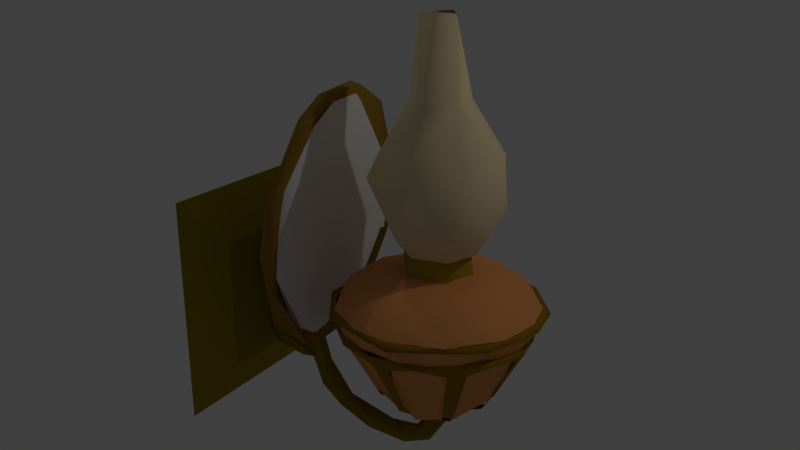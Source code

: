 # Source: Lamp.blend  (saved by Blender 2.78.0; exported with 4.5.12 LTS)
import bpy
from mathutils import Matrix  # noqa: F401  (used for matrix-valued properties, if any)

bpy.ops.wm.read_factory_settings(use_empty=True)
scene = bpy.context.scene
scene.name = 'Scene'

# ---- collections
col_collection_1 = bpy.data.collections.new('Collection 1'); scene.collection.children.link(col_collection_1)
col_collection_2 = bpy.data.collections.new('Collection 2'); scene.collection.children.link(col_collection_2)

# ---- materials (node trees are filled in below, after node groups)
mat_lmapglass = bpy.data.materials.new('LmapGlass')
mat_lmapglass.alpha_threshold = 0.0
mat_lmapglass.use_transparent_shadow = False
mat_lmapglass.diffuse_color = (0.8, 0.6484, 0.3793, 1.0)
mat_lmapglass.roughness = 0.5
mat_mirror = bpy.data.materials.new('Mirror')
mat_mirror.alpha_threshold = 0.0
mat_mirror.use_transparent_shadow = False
mat_mirror.roughness = 0.5
mat_brasshandle = bpy.data.materials.new('BrassHandle')
mat_brasshandle.alpha_threshold = 0.0
mat_brasshandle.use_transparent_shadow = False
mat_brasshandle.diffuse_color = (0.2668, 0.18, 0.003584, 1.0)
mat_brasshandle.specular_color = (0.5925, 0.3616, 0.01082)
mat_brasshandle.roughness = 0.5
mat_brassbase = bpy.data.materials.new('BrassBase')
mat_brassbase.alpha_threshold = 0.0
mat_brassbase.use_transparent_shadow = False
mat_brassbase.diffuse_color = (0.3185, 0.2417, 0.009867, 1.0)
mat_brassbase.specular_color = (0.9021, 1.0, 0.3468)
mat_brassbase.roughness = 0.5
mat_metalrim = bpy.data.materials.new('MetalRim')
mat_metalrim.alpha_threshold = 0.0
mat_metalrim.use_transparent_shadow = False
mat_metalrim.diffuse_color = (0.3032, 0.1703, 0.02322, 1.0)
mat_metalrim.specular_color = (1.0, 0.71, 0.3877)
mat_metalrim.roughness = 0.5
mat_lampbrass = bpy.data.materials.new('LampBrass')
mat_lampbrass.alpha_threshold = 0.0
mat_lampbrass.use_transparent_shadow = False
mat_lampbrass.diffuse_color = (0.3185, 0.1757, 0.005769, 1.0)
mat_lampbrass.specular_color = (0.5382, 0.163, 0.0191)
mat_lampbrass.roughness = 0.5
mat_glassbase = bpy.data.materials.new('GlassBase')
mat_glassbase.alpha_threshold = 0.0
mat_glassbase.use_transparent_shadow = False
mat_glassbase.diffuse_color = (0.8, 0.3332, 0.1068, 1.0)
mat_glassbase.specular_color = (1.0, 0.7613, 0.1106)
mat_glassbase.roughness = 0.5
mat_brasslampbase = bpy.data.materials.new('BrassLampBase')
mat_brasslampbase.alpha_threshold = 0.0
mat_brasslampbase.use_transparent_shadow = False
mat_brasslampbase.diffuse_color = (0.3757, 0.2789, 0.01577, 1.0)
mat_brasslampbase.specular_color = (1.0, 0.05466, 0.02798)
mat_brasslampbase.roughness = 0.5

# ---- material node trees

# ---- world
world_world = bpy.data.worlds.new('World'); scene.world = world_world
world_world.color = (0.05088, 0.05088, 0.05088)
world_world.use_sun_shadow = False
world_world.sun_shadow_jitter_overblur = 0.0
world_world.cycles.sampling_method = 'MANUAL'

# ---- cameras
cam_camera = bpy.data.cameras.new('Camera')
cam_camera.clip_end = 100.0
cam_camera.lens = 35.0
cam_camera.sensor_width = 32.0
cam_camera.sensor_height = 18.0
cam_camera.ortho_scale = 7.314
cam_camera.dof.focus_distance = 0.0
cam_camera.dof.aperture_fstop = 128.0

# ---- lights
light_lamp_001 = bpy.data.lights.new('Lamp.001', 'POINT')
light_lamp_001.transmission_factor = 0.0
light_lamp_001.cutoff_distance = 30.0
light_lamp_001.energy = 100.0
light_lamp_001.shadow_buffer_clip_start = 1.001
light_lamp_001.shadow_soft_size = 0.1
light_lamp_001.shadow_maximum_resolution = 0.006
light_lamp_001.use_absolute_resolution = True
light_lamp = bpy.data.lights.new('Lamp', 'POINT')
light_lamp.transmission_factor = 0.0
light_lamp.cutoff_distance = 30.0
light_lamp.energy = 100.0
light_lamp.shadow_buffer_clip_start = 1.001
light_lamp.shadow_soft_size = 0.1
light_lamp.shadow_maximum_resolution = 0.006
light_lamp.use_absolute_resolution = True

# ---- meshes
me_circle_005 = bpy.data.meshes.new('Circle.005')
me_circle_005.from_pydata([(-3.308, -1.662, 0.6816), (-3.493, -2.128, -1.741), (-3.133, 2.56, 0.06162), (-3.531, 1.958, -2.494), (-3.549, -1.987, -2.511), (-3.49, 1.222, -3.139), (-2.861, 0.4391, 3.311), (-3.085, -1.952, 2.28), (-3.254, -2.604, 0.4049), (-3.598, -0.8491, -3.553), (-2.995, 2.143, 1.777), (-2.888, -0.5651, 3.249), (-3.315, -2.579, 0.7973), (-3.306, 2.529, -1.292), (-3.624, -1.171, -3.507), (-3.092, -2.172, 1.623), (-3.751, -0.394, -3.76), (-3.306, 2.667, -0.04099), (-2.979, 1.522, 2.74), (-3.159, 2.42, 1.375), (-3.704, 0.883, -3.442), (-3.421, -2.617, -1.172), (-0.6679, 1.552, 0.1886), (1.523, 0.9404, 0.6193), (0.623, 1.714, 0.7191), (-0.3337, -1.64, 0.1623), (0.8856, -1.659, 0.8159), (-1.729, 0.4952, 0.3892), (-1.463, 0.963, 1.972), (-0.2243, 1.8, 1.923), (1.316, 1.123, 2.049), (-0.7903, -0.2519, 3.442), (-0.1559, -0.8332, 3.405), (0.1491, 0.7424, 3.82), (-0.5161, 0.608, 3.615), (0.7232, -0.4594, 3.465), (0.6825, 0.422, 3.516), (0.4621, 0.9757, -0.5369), (-0.5595, 0.8746, -0.4963), (-1.113, -0.1518, -0.5551), (0.6955, -0.776, -0.5212), (1.057, 0.1136, -0.5069), (1.322, -1.238, 1.889), (1.816, -0.02795, 1.814), (-1.757, -0.2466, 1.901), (-1.477, -1.206, 1.539), (-0.3071, -1.805, 1.818), (0.02204, 0.5558, 5.659), (0.5331, -0.2786, 5.657), (-0.2366, -1.024, -0.4805), (1.623, -0.409, 0.2043), (-0.5515, -0.1998, 5.657), (-5.798, 0.2241, -2.817), (-5.659, -0.2478, -1.52), (-5.948, -0.3612, -2.879), (-5.895, -0.3445, -1.905), (-5.915, -0.3056, -1.232), (-5.685, 0.05256, -0.9793), (-5.917, 0.2279, -1.613), (-5.931, 0.182, -1.146), (-6.021, 0.1799, -4.464), (-5.594, -0.1203, -4.299), (-5.984, -0.2949, -4.46), (-5.905, 0.2207, -4.106), (-5.653, 0.1315, -4.064), (-5.903, -0.3651, -4.076), (-5.976, 0.2406, -3.501), (-5.679, -0.03751, -4.602), (-5.919, -0.2733, -4.608), (-5.859, 0.1263, -0.9613), (-5.846, -0.2542, -0.9696), (-5.953, 0.1787, -4.593), (-4.924, -0.1336, -1.686), (-5.258, 0.0549, -2.097), (-5.844, 0.1538, -1.892), (-5.989, -0.2581, -2.31), (-6.079, 0.07824, -2.727), (-5.885, 0.2414, -2.418), (-5.894, -0.2888, -3.575), (-5.856, 0.191, -3.866), (-5.517, 0.1746, -3.908), (-5.793, -0.1869, -3.005), (-5.253, -0.1867, -4.135), (-5.38, -0.2496, -4.501), (-4.723, 0.04684, -4.924), (-4.048, 0.1661, -4.812), (-4.593, 0.2039, -4.515), (-4.563, -0.08104, -4.403), (-5.478, -0.3139, -1.856), (-4.282, -0.3337, -2.262), (-5.307, 0.1878, -1.672), (-4.222, 0.08039, -1.991), (-4.09, 0.2072, -4.343), (-4.325, 0.1751, -2.458), (-4.064, -0.3181, -4.634), (-0.6845, 0.1249, -6.121), (-0.1819, 0.1276, -5.527), (-0.4744, 0.2485, -6.363), (0.2202, 0.1711, -5.792), (-0.9672, -0.2896, -6.276), (-0.2113, 0.002834, -6.442), (-1.039, 0.09067, -6.664), (-0.9155, -0.2287, -6.614), (-0.2917, -0.3211, -6.281), (-2.079, -0.3096, -6.455), (-2.215, -0.2287, -6.085), (-1.656, 0.2556, -6.42), (-3.225, -0.09908, -6.161), (-3.664, -0.3324, -5.393), (-3.162, -0.2084, -5.577), (-2.908, 0.06335, -5.754), (-3.892, 0.09912, -5.464), (-3.814, -0.1709, -5.581), (-3.823, -0.1183, -3.628), (-3.645, -0.1478, -4.861), (-4.055, 0.2591, -4.549), (-4.374, 0.1006, -3.552), (-4.189, -0.333, -4.015), (-4.197, 0.1811, -1.441), (-3.908, 0.04826, 0.5929), (-2.045, 0.001611, -6.64), (0.1537, -0.2941, -5.782), (-3.68, 0.1279, -4.827), (-4.328, -0.1081, -4.436), (-3.605, 0.07412, 1.234), (-1.444, 0.04386, -6.151), (-0.3694, -0.2776, -5.95), (-3.151, 0.259, -5.867), (-4.35, -0.1659, -2.446), (-3.721, -0.2785, 0.1435), (-3.702, -0.144, 1.244), (-3.518, -0.08632, 1.222), (0.1887, 0.06373, -4.785), (0.1701, -0.06813, -4.778), (-6.623, -2.847, 0.4635), (-6.623, -2.847, -6.189), (-6.623, 2.741, 0.4635), (-6.623, 2.741, -6.189), (-5.844, -1.687, -0.9177), (-5.844, -1.687, -4.808), (-5.844, 1.581, -0.9177), (-5.844, 1.581, -4.808), (-3.311, -1.852, 1.763), (-3.09, 2.709, 0.5232), (-3.608, -2.346, -1.772), (-2.874, -0.7325, 3.546), (-3.434, -2.884, 0.9697), (-3.27, -1.62, 2.927), (-2.892, 1.789, 2.889), (-3.429, 1.375, -3.311), (-3.296, 2.749, -1.354), (-2.819, 0.6239, 3.539), (-3.595, -1.048, -3.902), (-3.777, -2.367, -2.688), (-3.897, -0.5771, -4.081), (-3.427, 2.903, -0.09108), (-3.686, 2.066, -2.837), (-3.581, 0.2525, -3.854), (-4.063, -0.9802, -2.518), (-3.831, 1.987, -1.454), (-3.718, -2.893, -0.5312), (-3.275, -0.6902, 3.434), (-3.174, 0.6495, 3.604), (-3.175, 2.646, 1.523), (-3.782, 1.033, -3.751), (-3.129, -2.72, 1.003), (-3.383, -2.858, -1.415), (-2.999, -2.007, 2.652), (-2.567, -0.01927, -2.928), (2.86, 1.027, -2.112), (-2.847, 0.9909, -2.094), (-1.976, -2.31, -2.094), (-2.947, -0.8041, -2.094), (2.396, -1.909, -2.107), (1.853, 2.398, -2.081), (-0.2524, 3.09, -2.104), (0.2892, -3.137, -2.094), (3.045, -0.305, -2.08), (-1.976, 2.261, -2.079), (-2.756, 0.2915, -2.609), (2.421, -1.648, -2.606), (-1.407, -2.503, -2.618), (-2.164, -1.752, -2.608), (-2.252, 1.439, -2.638), (2.782, -0.2835, -2.604), (0.8511, -2.778, -2.606), (-1.682, 2.087, -2.599), (1.862, 2.268, -2.602), (0.9133, -1.363, -4.635), (-1.608, -0.01535, -4.635), (1.553, -0.323, -4.712), (-1.099, 1.094, -4.712), (1.073, -1.073, -4.766), (-1.233, -0.8455, -4.766), (0.01111, 1.555, -4.712), (2.161, 1.415, -2.93), (0.3147, 2.75, -2.605), (-2.296, 1.528, -2.004), (-2.296, 1.528, -2.184), (0.2865, 2.762, -2.184), (0.2865, 2.762, -2.004), (1.783, -2.172, -2.004), (1.783, -2.172, -2.184), (-2.657, 0.7952, -2.004), (-2.657, 0.7952, -2.184), (2.322, -1.558, -2.004), (2.322, -1.558, -2.184), (-2.764, -0.2883, -2.004), (-2.764, -0.2883, -2.184), (2.683, -0.8248, -2.004), (2.683, -0.8248, -2.184), (-2.448, -1.33, -2.004), (-2.448, -1.33, -2.184), (2.79, 0.2587, -2.004), (2.79, 0.2587, -2.184), (-1.951, -1.979, -2.004), (-1.951, -1.979, -2.184), (2.474, 1.301, -2.004), (2.474, 1.301, -2.184), (-1.302, -2.476, -2.004), (-1.302, -2.476, -2.184), (-0.797, 2.655, -2.004), (-0.797, 2.655, -2.184), (1.783, 2.142, -2.004), (1.783, 2.142, -2.184), (-0.2605, -2.792, -2.004), (-0.2605, -2.792, -2.184), (-1.757, 2.142, -2.004), (-1.757, 2.142, -2.184), (1.076, 2.551, -2.004), (1.076, 2.551, -2.184), (0.823, -2.685, -2.004), (0.823, -2.685, -2.184), (-2.668, -0.3337, -2.63), (-2.363, -1.285, -2.53), (-1.696, -2.097, -2.53), (-0.4262, -2.759, -2.561), (0.7951, 2.563, -2.53), (0.7951, -2.593, -2.53), (-2.135, -1.445, -2.934), (-1.207, -2.298, -2.583), (-0.7051, 2.469, -2.601), (-1.815, 1.807, -2.929), (-2.27, 1.205, -2.583), (-2.518, 0.4924, -2.934), (-2.464, -0.7662, -2.583), (2.49, 0.7366, -2.583), (1.233, 2.268, -2.583), (0.7644, -2.492, -2.583), (1.443, -2.163, -2.93), (1.722, -2.097, -2.53), (2.243, -1.505, -2.531), (1.844, -1.839, -2.91), (2.591, -0.7969, -2.53), (2.296, -1.235, -2.583), (2.695, 0.3014, -2.63), (2.594, -0.01095, -2.933), (2.389, 1.255, -2.53), (1.722, 2.068, -2.53), (-0.2511, 2.666, -2.53), (-2.565, 0.7673, -2.53), (-1.808, -1.842, -2.928), (-0.4946, -2.544, -2.928), (2.542, -0.5224, -2.928), (-0.2952, -1.554, -4.712), (0.3587, -0.436, -5.23), (0.5553, -0.06821, -5.23), (0.008547, 2.565, -2.928), (0.06643, 0.5275, -5.23), (-1.417, 2.133, -2.931), (-0.8538, 1.284, -4.683), (-0.3327, 0.4064, -5.23), (-0.9519, 0.1882, -5.274), (-0.5574, 0.03067, -5.25), (-0.4082, -0.3605, -5.23), (0.01686, -2.596, -2.933), (0.01359, -1.576, -4.683), (-0.0404, -0.5571, -5.23), (1.837, 1.817, -2.91), (0.8389, 0.524, -5.274), (1.159, 1.132, -4.635), (0.4485, 0.3564, -5.25), (0.5202, 2.516, -2.934), (0.3181, 1.516, -4.683), (-1.133, -1.162, -4.635), (1.574, -0.01422, -4.683), (2.567, -1.232, -2.005), (-2.789, -0.4415, -2.005), (2.82, -0.03296, -2.006), (-2.089, -1.909, -2.005), (-0.9724, -2.646, -2.005), (1.693, 2.269, -2.005), (0.1094, -2.822, -2.005), (0.1602, 2.811, -2.005), (1.48, -2.441, -2.005), (-0.4899, 2.695, -1.813), (-1.54, 1.888, -1.479), (1.239, -2.309, -1.642), (-2.339, -0.7212, -1.479), (1.806, 1.586, -1.43), (-0.1229, -2.415, -1.43), (0.3003, 2.303, -1.401), (-2.18, 0.6829, -1.402), (1.772, -1.499, -1.402), (2.413, -0.1507, -1.43), (-1.471, -1.774, -1.402), (2.544, 0.4879, -2.705), (-0.9726, 2.381, -2.711), (0.8779, -0.8732, -5.034), (-2.482, -0.01539, -2.934), (-0.455, 0.6685, -5.237), (-1.372, 2.06, -2.934), (2.46, -0.4918, -2.938), (-1.117, -0.2197, -1.09), (1.174, -0.1291, -1.082), (-0.1013, -1.175, -1.089), (-0.1952, 1.165, -1.08), (0.09355, 2.8, -2.182), (2.674, -0.5442, -2.552), (1.947, -2.062, -2.182), (-1.979, 1.977, -2.183), (1.578, 2.328, -2.183), (-1.025, 2.492, -2.552), (-1.552, -2.357, -2.183), (2.79, 0.4554, -2.182), (-2.383, -1.0, -2.711), (2.409, 0.9708, -2.711), (-0.9845, -2.406, -2.711), (1.008, 2.375, -2.71), (0.9986, -2.411, -2.711), (-2.378, 0.9826, -2.711), (2.404, -1.012, -2.711), (0.815, 1.644, -3.819), (1.163, 0.7584, -4.838), (-1.336, 0.2483, -4.849), (1.407, -2.082, -2.939), (0.004149, 2.484, -2.933), (-0.4946, 0.05987, -5.376), (-0.4744, -2.461, -2.934), (-1.172, -0.01332, -5.076), (-0.8141, -0.8303, -5.088), (2.088, 1.371, -2.934), (1.295, 1.224, -4.354), (-2.062, -1.4, -2.934), (0.5068, 2.433, -2.933), (0.4078, -0.05406, -5.35), (0.1442, 0.798, -5.233), (-1.747, -1.788, -2.933), (1.783, -1.776, -2.933), (0.2114, -0.3557, -5.276), (0.08182, 0.6838, -1.064), (-0.1908, 0.657, -1.064), (-0.4323, 0.5278, -1.064), (-0.6061, 0.3161, -1.064), (-0.6944, -0.0148, -1.065), (-0.6061, -0.3457, -1.064), (-0.4323, -0.5574, -1.064), (-0.1908, -0.6866, -1.064), (0.08182, -0.7134, -1.064), (0.3439, -0.6339, -1.064), (0.5557, -0.4601, -1.064), (0.6848, -0.2186, -1.064), (0.7069, 0.1232, -1.065), (0.5557, 0.4305, -1.064), (0.3439, 0.6043, -1.064), (-2.585, 1.068, -2.004), (-2.657, 0.7951, -2.184), (-2.802, -0.09533, -2.182), (2.598, -1.127, -2.184), (-2.448, -1.33, -2.184), (2.615, 1.056, -2.004), (2.474, 1.3, -2.184), (-0.7969, 2.655, -2.184), (-0.4572, -2.791, -2.182), (-1.691, 2.245, -2.005), (0.823, -2.685, -2.184), (-2.576, -0.846, -2.547), (-2.21, -1.56, -2.548), (-1.694, -2.095, -2.528), (-0.768, -2.59, -2.528), (0.3231, -2.716, -2.547), (0.7975, 2.571, -2.536), (1.094, -2.497, -2.548), (-2.665, 0.2489, -2.528), (-1.421, -2.16, -2.705), (0.5157, -2.546, -2.705), (0.1154, 0.3657, -5.276), (-0.4898, 2.516, -2.705), (-1.757, 1.747, -2.933), (-0.1853, 0.3261, -5.276), (-2.132, 1.419, -2.705), (-2.434, 0.4606, -2.939), (-0.3683, 0.08601, -5.276), (-2.518, -0.5175, -2.705), (-0.3279, -0.2131, -5.276), (0.01909, -2.512, -2.933), (-0.08779, -0.3961, -5.276), (2.508, -0.01207, -2.934), (1.773, 1.758, -2.933), (0.3537, 0.1838, -5.276), (1.447, 2.13, -2.705), (1.72, -2.095, -2.528), (2.386, -1.283, -2.528), (2.158, -1.449, -2.705), (2.691, 0.2489, -2.528), (2.39, 1.306, -2.547), (1.72, 2.065, -2.528), (-0.2507, 2.663, -2.528), (-1.694, 2.065, -2.528), (-2.406, 1.228, -2.547), (1.649, -1.651, -3.398), (1.298, -1.938, -3.398), (2.326, -0.01479, -3.398), (2.282, -0.4661, -3.398), (-0.4383, -2.284, -3.398), (-1.623, -1.651, -3.398), (1.274, -1.276, -4.362), (1.768, -0.05293, -4.406), (1.746, -0.3513, -4.387), (-0.3345, -1.764, -4.362), (1.004, -1.497, -4.362), (0.7805, -1.154, -4.849), (-0.2494, -1.365, -4.846), (0.551, -0.06643, -5.354), (0.2823, -0.3557, -5.406), (0.03171, 1.349, -4.854), (0.06896, 0.5324, -5.351), (0.01337, 1.768, -4.362), (0.01301, 2.299, -3.398), (-1.272, 1.909, -3.398), (-0.9991, 1.457, -4.351), (-0.7447, 1.119, -4.86), (-1.623, 1.621, -3.398), (-1.23, 1.239, -4.387), (-0.3192, 0.392, -5.36), (-2.256, 0.4365, -3.398), (-1.736, 0.3327, -4.362), (-2.3, -0.0148, -3.398), (-1.77, -0.01444, -4.362), (-1.127, -0.7823, -4.849), (-0.3987, -0.3209, -5.376), (0.01302, -2.328, -3.398), (0.0122, -1.202, -5.075), (-0.0622, -0.5228, -5.377), (0.9923, 0.9276, -4.873), (0.3558, 0.2559, -5.405), (0.4643, 2.254, -3.398), (0.3378, 1.741, -4.351), (0.2791, 1.323, -4.86), (-1.91, -1.3, -3.398), (1.649, 1.621, -3.398), (1.936, 1.27, -3.398), (-1.248, -1.275, -4.362), (-1.469, -1.006, -4.362), (1.496, 0.9762, -4.362), (0.01266, -1.798, -4.362), (0.987, 0.1318, -1.118), (-0.5598, 0.7305, -0.5302), (-0.6092, 0.7824, -1.118), (-0.9481, -0.04368, -1.118), (-0.9275, 0.1316, -0.4759), (0.9055, 0.1221, -0.5038), (-0.6635, -0.6998, -0.505), (0.5654, 0.7112, -0.4997), (-0.4188, 0.7505, -0.2984), (0.04082, 0.9087, -0.5314), (-0.781, -0.3919, -0.2737), (0.787, 0.3303, -0.3117), (-0.5458, -0.6798, -0.2859), (0.05078, -0.8592, -0.3014), (0.3954, -0.7639, -0.2915), (-0.8299, 0.2077, -0.3123), (0.7914, -0.3282, -0.2999), (-0.4304, -0.8401, -0.1322), (0.2966, 0.7933, -0.2882), (-0.9476, -0.04903, -0.07397), (-0.1909, 0.9109, -0.0465), (0.0149, -0.9485, -0.02687), (0.8518, -0.4528, -0.03417), (-0.7615, 0.579, -0.06536), (0.9047, 0.2498, -0.01828), (0.3689, -0.7731, 0.2073), (-0.8337, -0.3356, 0.1501), (0.4625, 0.7477, 0.1666), (-0.3718, 0.7795, 0.1881), (0.3149, 0.01083, 0.5962), (-0.2618, -0.3162, 0.5245), (-0.1674, 0.3459, 0.528), (0.007897, 0.2408, 0.6651), (0.1257, -0.2345, 0.6605), (-0.3986, -0.002984, 0.5361), (-0.2087, -0.194, 0.7219), (-0.2161, 0.1547, 0.7298), (0.2501, 0.06058, 0.7494), (0.599, -0.7509, -1.118), (0.009908, -0.936, -0.5193), (0.5293, -0.7658, -0.525), (-0.7916, 0.2453, 0.2138), (-0.4258, -0.804, 0.1509), (0.8522, -0.1068, 0.191), (0.08094, 0.2637, 0.8495), (-0.2519, 0.1595, 0.8376), (-0.2931, -0.09076, 0.837), (-0.1488, -0.2722, 0.8371), (0.1111, -0.2868, 0.8361), (0.2953, -0.04846, 0.8343), (0.4088, 0.8413, -1.118), (-0.4833, -0.8619, -1.118)], [], [(0, 15, 8), (2, 17, 19), (5, 16, 20), (5, 1, 9), (21, 14, 4), (9, 14, 16), (21, 8, 12), (13, 17, 2), (14, 21, 4), (10, 19, 18), (16, 5, 9), (11, 7, 15), (5, 20, 3), (38, 39, 27), (50, 40, 41), (23, 41, 37), (22, 38, 27), (24, 37, 22), (26, 25, 40), (50, 26, 40), (24, 30, 23), (27, 44, 28), (42, 50, 43), (28, 44, 34), (44, 45, 31), (30, 36, 43), (32, 46, 35), (29, 28, 34), (36, 29, 34), (35, 48, 32), (31, 51, 34), (32, 51, 31), (48, 36, 47), (32, 48, 51), (47, 34, 51), (22, 37, 38), (49, 40, 25), (39, 49, 25), (50, 41, 23), (39, 25, 45), (37, 24, 23), (50, 23, 43), (46, 25, 26), (27, 39, 45), (23, 30, 43), (46, 45, 25), (24, 22, 29), (29, 22, 28), (24, 29, 30), (28, 22, 27), (42, 26, 50), (44, 27, 45), (26, 42, 46), (42, 43, 35), (44, 31, 34), (43, 36, 35), (45, 32, 31), (46, 32, 45), (29, 36, 30), (42, 35, 46), (34, 33, 36), (36, 48, 35), (47, 33, 34), (47, 36, 33), (52, 64, 63), (52, 58, 57), (53, 57, 70), (55, 53, 56), (61, 68, 67), (63, 71, 60), (61, 67, 64), (62, 68, 65), (66, 52, 63), (64, 52, 57), (61, 64, 57), (61, 57, 53), (53, 65, 61), (54, 53, 55), (57, 59, 69), (56, 53, 70), (59, 57, 58), (61, 65, 68), (64, 67, 71), (71, 63, 64), (67, 68, 71), (88, 89, 72), (90, 91, 93), (73, 90, 93), (73, 89, 88), (88, 90, 74), (88, 72, 90), (77, 74, 73), (88, 75, 81), (79, 77, 80), (81, 78, 82), (79, 86, 84), (82, 86, 80), (85, 86, 92), (87, 92, 86), (87, 94, 92), (72, 89, 91), (72, 91, 90), (73, 93, 89), (73, 74, 90), (73, 88, 77), (88, 74, 75), (75, 76, 78), (76, 75, 74), (74, 77, 76), (81, 77, 88), (78, 79, 83), (79, 78, 76), (79, 76, 77), (80, 77, 81), (81, 82, 80), (81, 75, 78), (84, 83, 79), (80, 86, 79), (86, 82, 87), (82, 78, 83), (82, 83, 94), (84, 94, 83), (85, 94, 84), (85, 84, 86), (87, 82, 94), (126, 99, 103), (103, 121, 126), (96, 95, 126), (97, 95, 96), (98, 100, 97), (99, 104, 103), (99, 126, 125), (125, 105, 99), (125, 126, 95), (95, 106, 125), (106, 95, 97), (102, 120, 101), (101, 100, 102), (100, 103, 102), (104, 120, 102), (103, 104, 102), (109, 104, 105), (105, 125, 110), (110, 125, 127), (120, 127, 106), (107, 120, 104), (108, 104, 109), (127, 111, 115), (111, 123, 115), (111, 107, 112), (117, 108, 113), (122, 115, 113), (123, 128, 116), (117, 128, 123), (129, 113, 131), (113, 115, 131), (115, 118, 124), (118, 116, 128), (117, 130, 128), (131, 115, 124), (118, 119, 124), (119, 128, 130), (97, 96, 98), (98, 121, 100), (103, 100, 121), (99, 105, 104), (97, 100, 101), (110, 109, 105), (127, 125, 106), (120, 107, 127), (108, 107, 104), (114, 108, 109), (114, 109, 110), (122, 114, 110), (127, 122, 110), (115, 122, 127), (111, 127, 107), (108, 112, 107), (113, 108, 114), (114, 122, 113), (116, 118, 115), (115, 123, 116), (129, 117, 113), (117, 129, 130), (119, 118, 128), (130, 131, 124), (96, 132, 98), (143, 151, 142), (142, 165, 144), (144, 157, 142), (157, 150, 142), (150, 143, 142), (166, 160, 153), (165, 142, 145), (145, 161, 147), (145, 162, 161), (145, 151, 162), (149, 150, 157), (164, 149, 157), (149, 156, 150), (163, 148, 143), (166, 153, 152), (164, 157, 154), (156, 149, 164), (152, 157, 144), (150, 156, 155), (148, 163, 162), (160, 161, 158), (146, 161, 160), (161, 162, 158), (162, 159, 158), (162, 163, 159), (148, 151, 143), (166, 146, 160), (151, 145, 142), (146, 165, 167), (146, 147, 161), (147, 167, 145), (148, 162, 151), (165, 146, 166), (167, 165, 145), (154, 153, 158), (165, 166, 144), (154, 157, 152), (164, 154, 158), (144, 166, 152), (150, 155, 143), (156, 164, 159), (163, 155, 159), (155, 163, 143), (155, 156, 159), (159, 164, 158), (147, 146, 167), (153, 154, 152), (160, 158, 153), (218, 224, 169), (219, 171, 176), (202, 206, 173), (233, 260, 179), (244, 183, 243), (201, 173, 205), (204, 208, 172), (245, 233, 168), (202, 173, 176), (258, 257, 187), (216, 220, 171), (201, 176, 173), (203, 170, 172), (217, 169, 174), (215, 171, 219), (211, 171, 215), (254, 180, 252), (213, 169, 217), (227, 178, 197), (232, 202, 176), (214, 218, 169), (228, 198, 178), (197, 170, 203), (230, 175, 174), (209, 177, 213), (231, 176, 201), (228, 178, 175), (212, 216, 171), (250, 238, 185), (262, 181, 240), (242, 243, 183), (210, 214, 177), (224, 230, 174), (222, 228, 175), (247, 187, 278), (198, 170, 178), (224, 174, 169), (220, 176, 171), (259, 237, 196), (236, 235, 181), (225, 176, 231), (187, 255, 278), (221, 175, 178), (210, 177, 173), (238, 236, 185), (204, 172, 170), (209, 173, 177), (252, 180, 185), (235, 234, 182), (197, 178, 170), (213, 177, 169), (229, 174, 175), (282, 187, 247), (255, 253, 184), (211, 172, 171), (198, 204, 170), (240, 181, 261), (212, 171, 172), (223, 174, 229), (221, 178, 227), (260, 183, 179), (244, 179, 183), (250, 185, 180), (275, 185, 236), (168, 233, 179), (246, 255, 256), (253, 251, 180), (267, 241, 196), (256, 255, 184), (239, 182, 233), (249, 185, 248), (195, 278, 255), (253, 180, 184), (262, 236, 181), (234, 233, 182), (257, 255, 187), (282, 196, 187), (259, 196, 241), (242, 183, 186), (249, 252, 185), (269, 186, 241), (276, 264, 277), (194, 282, 283), (235, 182, 181), (261, 181, 182), (248, 185, 275), (263, 184, 180), (189, 272, 273), (237, 187, 196), (280, 279, 281), (251, 250, 180), (189, 244, 272), (239, 233, 245), (195, 255, 246), (207, 172, 211), (229, 175, 200), (280, 195, 279), (206, 210, 173), (269, 191, 242), (244, 189, 168), (249, 188, 252), (285, 190, 266), (191, 270, 271), (263, 190, 256), (252, 188, 192), (239, 284, 261), (195, 280, 278), (284, 239, 193), (256, 190, 285), (274, 284, 193), (191, 269, 270), (282, 194, 267), (275, 264, 276), (192, 188, 265), (194, 283, 268), (208, 212, 172), (214, 169, 177), (226, 232, 176), (230, 199, 175), (217, 174, 223), (263, 180, 254), (205, 173, 209), (220, 226, 176), (200, 175, 221), (203, 172, 207), (219, 176, 225), (199, 222, 175), (237, 258, 187), (262, 264, 275), (269, 242, 186), (282, 267, 196), (263, 256, 184), (239, 261, 182), (262, 275, 236), (244, 168, 179), (287, 298, 302), (298, 287, 289), (286, 304, 303), (370, 299, 304), (290, 300, 305), (296, 295, 374), (301, 291, 293), (291, 301, 299), (293, 295, 301), (294, 297, 300), (303, 294, 286), (308, 423, 418), (371, 405, 321), (314, 315, 303), (316, 302, 313), (372, 322, 320), (321, 381, 317), (375, 382, 319), (320, 409, 366), (313, 305, 315), (367, 376, 369), (368, 318, 324), (363, 362, 314), (362, 361, 314), (314, 299, 316), (369, 377, 323), (312, 418, 413), (315, 314, 359), (316, 313, 353), (359, 358, 315), (313, 315, 356), (314, 316, 363), (348, 312, 403), (424, 345, 308), (342, 398, 450), (415, 452, 347), (389, 426, 386), (307, 387, 336), (411, 421, 420), (386, 445, 399), (447, 344, 332), (330, 390, 391), (291, 299, 370), (435, 334, 436), (287, 302, 365), (342, 332, 398), (399, 423, 345), (386, 426, 346), (409, 320, 408), (442, 443, 396), (310, 389, 434), (422, 347, 340), (392, 434, 389), (397, 417, 333), (391, 390, 388), (433, 434, 334), (417, 423, 333), (308, 348, 410), (410, 416, 308), (442, 395, 441), (343, 439, 449), (290, 305, 289), (430, 310, 431), (391, 334, 435), (294, 300, 292), (451, 333, 454), (292, 300, 290), (341, 333, 451), (354, 353, 313), (351, 350, 316), (445, 386, 444), (340, 347, 452), (338, 422, 414), (364, 363, 316), (365, 296, 374), (360, 359, 314), (358, 357, 315), (380, 382, 375), (381, 321, 406), (319, 382, 401), (361, 360, 314), (311, 430, 429), (293, 374, 295), (402, 319, 401), (437, 438, 339), (350, 364, 316), (324, 405, 371), (376, 377, 369), (376, 367, 383), (409, 367, 366), (317, 322, 372), (324, 318, 404), (441, 455, 442), (318, 368, 402), (368, 319, 402), (367, 409, 383), (395, 335, 385), (295, 296, 301), (380, 373, 379), (407, 317, 381), (320, 322, 408), (321, 405, 406), (379, 323, 378), (373, 323, 379), (405, 324, 404), (323, 377, 378), (335, 421, 411), (357, 356, 315), (340, 440, 394), (370, 304, 288), (447, 346, 448), (433, 388, 432), (412, 417, 397), (425, 336, 427), (322, 317, 407), (288, 304, 286), (349, 442, 396), (345, 424, 349), (356, 355, 313), (394, 339, 392), (414, 422, 419), (373, 380, 375), (396, 340, 394), (449, 439, 453), (355, 354, 313), (353, 352, 316), (352, 351, 316), (344, 447, 446), (339, 309, 437), (328, 332, 344), (339, 337, 392), (427, 336, 428), (302, 298, 313), (303, 304, 314), (298, 305, 313), (289, 305, 298), (304, 299, 314), (301, 296, 316), (299, 301, 316), (296, 302, 316), (365, 302, 296), (294, 303, 297), (442, 421, 335), (397, 326, 306), (347, 327, 384), (335, 329, 385), (433, 391, 388), (312, 331, 403), (445, 423, 399), (308, 312, 348), (309, 325, 393), (433, 334, 391), (308, 418, 312), (442, 335, 395), (425, 430, 311), (342, 447, 332), (447, 342, 346), (423, 308, 345), (430, 425, 426), (339, 439, 343), (305, 300, 315), (6, 0, 13), (2, 10, 6, 13), (1, 8, 21), (14, 9, 1, 21), (1, 5, 13, 0), (15, 7, 12, 8), (3, 13, 5), (106, 97, 101, 120), (10, 2, 19), (6, 10, 18), (15, 0, 11), (11, 0, 6), (8, 1, 0), (53, 54, 65), (57, 69, 70), (117, 123, 112, 108), (123, 111, 112), (133, 132, 96, 126), (130, 129, 131), (119, 130, 124), (126, 121, 133), (132, 133, 121, 98), (135, 134, 136, 137), (140, 138, 139, 141), (139, 135, 137, 141), (140, 136, 134, 138), (141, 137, 136, 140), (139, 138, 134, 135), (297, 303, 315, 300), (309, 339, 343, 325), (444, 386, 346, 342), (445, 333, 423), (434, 392, 337, 334), (336, 425, 311, 307), (339, 394, 440, 439), (340, 396, 443, 422), (347, 422, 338, 327), (426, 389, 310, 430), (397, 333, 341, 326), (332, 328, 400, 398), (442, 349, 424, 421), (463, 456, 506), (495, 462, 507), (496, 495, 494), (457, 458, 460), (472, 494, 456), (456, 461, 472), (472, 461, 467), (461, 463, 467), (495, 496, 469), (464, 476, 474), (476, 464, 479), (477, 469, 470), (479, 464, 471), (475, 471, 466), (484, 479, 497), (483, 476, 484), (498, 466, 473), (498, 482, 466), (483, 480, 467), (499, 481, 478), (497, 482, 490), (480, 483, 499), (481, 489, 498), (490, 486, 491), (485, 488, 493), (502, 501, 492, 491), (487, 490, 492), (490, 491, 492), (500, 493, 488), (503, 491, 504), (493, 505, 489), (456, 463, 461), (458, 465, 506), (458, 457, 465), (506, 465, 463), (494, 495, 507), (459, 460, 458), (494, 472, 496), (462, 459, 507), (459, 462, 460), (472, 470, 496), (466, 471, 460), (462, 466, 460), (468, 466, 462), (464, 474, 465), (495, 468, 462), (457, 464, 465), (474, 467, 463), (469, 468, 495), (465, 474, 463), (457, 460, 464), (470, 469, 496), (471, 464, 460), (473, 468, 469), (473, 469, 477), (479, 471, 475), (478, 470, 472), (478, 472, 467), (478, 467, 480), (466, 468, 473), (474, 483, 467), (479, 484, 476), (477, 470, 481), (474, 476, 483), (481, 470, 478), (475, 497, 479), (475, 482, 497), (466, 482, 475), (478, 480, 499), (498, 473, 477), (486, 482, 498), (481, 498, 477), (499, 485, 481), (486, 490, 482), (483, 485, 499), (489, 486, 498), (488, 485, 483), (487, 484, 497), (490, 487, 497), (487, 488, 484), (484, 488, 483), (485, 489, 481), (489, 491, 486), (487, 492, 488), (485, 493, 489), (500, 488, 492), (491, 489, 504), (492, 501, 500), (489, 505, 504), (491, 503, 502), (493, 500, 505)])
me_circle_005.polygons.foreach_set('use_smooth', [1, 1, 1, 1, 1, 1, 1, 1, 1, 1, 1, 1, 1, 1, 1, 1, 1, 1, 1, 1, 1, 1, 1, 1, 1, 1, 1, 1, 1, 1, 1, 1, 1, 1, 1, 1, 1, 1, 1, 1, 1, 1, 1, 1, 1, 1, 1, 1, 1, 1, 1, 1, 1, 1, 1, 1, 1, 1, 1, 1, 1, 1, 1, 1, 1, 1, 1, 1, 1, 1, 1, 1, 1, 1, 1, 1, 1, 1, 1, 1, 1, 1, 1, 1, 1, 1, 1, 1, 1, 1, 1, 1, 1, 1, 1, 1, 1, 1, 1, 1, 1, 1, 1, 1, 1, 1, 1, 1, 1, 1, 1, 1, 1, 1, 1, 1, 1, 1, 1, 1, 1, 1, 1, 1, 1, 1, 1, 1, 1, 1, 1, 1, 1, 1, 1, 1, 1, 1, 1, 1, 1, 1, 1, 1, 1, 1, 1, 1, 1, 1, 1, 1, 1, 1, 1, 1, 1, 1, 1, 1, 1, 1, 1, 1, 1, 1, 1, 1, 1, 1, 1, 1, 1, 1, 1, 1, 1, 1, 1, 1, 1, 1, 1, 1, 1, 1, 1, 1, 1, 1, 1, 1, 1, 1, 1, 1, 1, 1, 1, 1, 1, 1, 1, 1, 1, 1, 1, 1, 1, 1, 1, 1, 1, 1, 1, 1, 1, 1, 1, 1, 1, 1, 1, 1, 1, 1, 1, 1, 1, 1, 1, 1, 1, 1, 1, 1, 1, 1, 1, 1, 1, 1, 1, 1, 1, 1, 1, 1, 1, 1, 1, 1, 1, 1, 1, 1, 1, 1, 1, 1, 1, 1, 1, 1, 1, 1, 1, 1, 1, 1, 1, 1, 1, 1, 1, 1, 1, 1, 1, 1, 1, 1, 1, 1, 1, 1, 1, 1, 1, 1, 1, 1, 1, 1, 1, 1, 1, 1, 1, 1, 1, 1, 1, 1, 1, 1, 1, 1, 1, 1, 1, 1, 1, 1, 1, 1, 1, 1, 1, 1, 1, 1, 1, 1, 1, 1, 1, 1, 1, 1, 1, 1, 1, 1, 1, 1, 1, 1, 1, 1, 1, 1, 1, 1, 1, 1, 1, 1, 1, 1, 1, 1, 1, 1, 1, 1, 1, 1, 1, 1, 1, 1, 1, 1, 1, 1, 1, 1, 1, 1, 1, 1, 1, 1, 1, 1, 1, 1, 1, 1, 1, 1, 1, 1, 1, 1, 1, 1, 1, 1, 1, 1, 1, 1, 1, 1, 1, 1, 1, 1, 1, 1, 1, 1, 1, 1, 1, 1, 1, 1, 1, 1, 1, 1, 1, 1, 1, 1, 1, 1, 1, 1, 1, 1, 1, 1, 1, 1, 1, 1, 1, 1, 1, 1, 1, 1, 1, 1, 1, 1, 1, 1, 1, 1, 1, 1, 1, 1, 1, 1, 1, 1, 1, 1, 1, 1, 1, 1, 1, 1, 1, 1, 1, 1, 1, 1, 1, 1, 1, 1, 1, 1, 1, 1, 1, 1, 1, 1, 1, 1, 1, 1, 1, 1, 1, 1, 1, 1, 1, 1, 1, 1, 1, 1, 1, 1, 1, 1, 1, 1, 1, 1, 1, 1, 1, 1, 1, 1, 1, 1, 1, 1, 1, 1, 1, 1, 1, 1, 1, 1, 1, 1, 1, 1, 1, 1, 1, 1, 1, 1, 1, 1, 1, 1, 1, 1, 1, 1, 1, 1, 1, 1, 1, 1, 1, 1, 1, 1, 1, 1, 1, 1, 1, 0, 0, 0, 0, 0, 0, 1, 1, 1, 1, 1, 1, 1, 1, 1, 1, 1, 1, 1, 1, 1, 1, 1, 1, 1, 1, 1, 1, 1, 1, 1, 1, 1, 1, 1, 1, 1, 1, 1, 1, 1, 1, 1, 1, 1, 1, 1, 1, 1, 1, 1, 1, 1, 1, 1, 1, 1, 1, 1, 1, 1, 1, 1, 1, 1, 1, 1, 1, 1, 1, 1, 1, 1, 1, 1, 1, 1, 1, 1, 1, 1, 1, 1, 1, 1, 1, 1, 1, 1, 1, 1, 1, 1, 1, 1, 1, 1, 1, 1, 1, 1, 1, 1, 1, 1, 1, 1, 1, 1, 1])
me_circle_005.polygons.foreach_set('material_index', [1, 1, 1, 1, 1, 1, 1, 1, 1, 1, 1, 1, 1, 0, 0, 0, 0, 0, 0, 0, 0, 0, 0, 0, 0, 0, 0, 0, 0, 0, 0, 0, 0, 0, 0, 0, 0, 0, 0, 0, 0, 0, 0, 0, 0, 0, 0, 0, 0, 0, 0, 0, 0, 0, 0, 0, 0, 0, 0, 0, 0, 0, 0, 0, 2, 2, 2, 2, 2, 2, 2, 2, 2, 2, 2, 2, 2, 2, 2, 2, 2, 2, 2, 2, 2, 2, 2, 2, 2, 2, 2, 2, 2, 2, 2, 2, 2, 2, 2, 2, 2, 2, 2, 2, 2, 2, 2, 2, 2, 2, 2, 2, 2, 2, 2, 2, 2, 2, 2, 2, 2, 2, 2, 2, 2, 2, 2, 2, 2, 2, 2, 2, 2, 2, 2, 2, 2, 2, 2, 2, 2, 2, 2, 2, 2, 2, 2, 2, 2, 2, 2, 2, 2, 2, 2, 2, 2, 2, 2, 2, 2, 2, 2, 2, 2, 2, 2, 2, 2, 2, 2, 2, 2, 2, 2, 2, 2, 2, 2, 2, 2, 2, 2, 2, 2, 2, 2, 4, 4, 4, 4, 4, 4, 4, 4, 4, 4, 4, 4, 4, 4, 4, 4, 4, 4, 4, 4, 4, 4, 4, 4, 4, 4, 4, 4, 4, 4, 4, 4, 4, 4, 4, 4, 4, 4, 4, 4, 4, 4, 4, 4, 4, 4, 4, 4, 5, 5, 5, 5, 5, 5, 5, 5, 5, 5, 5, 5, 5, 5, 5, 5, 5, 5, 5, 5, 5, 5, 5, 5, 5, 5, 5, 5, 5, 5, 5, 5, 5, 5, 5, 5, 5, 5, 5, 5, 5, 5, 5, 5, 5, 5, 5, 5, 5, 5, 5, 5, 5, 5, 5, 5, 5, 5, 5, 5, 5, 5, 5, 5, 5, 5, 5, 5, 5, 5, 5, 5, 5, 5, 5, 5, 5, 5, 5, 5, 5, 5, 5, 5, 5, 5, 5, 5, 5, 5, 5, 5, 5, 5, 5, 5, 5, 5, 5, 5, 5, 5, 5, 5, 5, 5, 5, 5, 5, 5, 5, 5, 5, 5, 5, 5, 5, 5, 5, 5, 5, 5, 5, 5, 5, 5, 5, 5, 5, 5, 5, 5, 5, 5, 5, 6, 6, 6, 6, 6, 6, 6, 6, 6, 6, 6, 6, 6, 6, 6, 6, 6, 6, 6, 6, 6, 6, 6, 6, 6, 6, 6, 6, 6, 6, 6, 6, 6, 6, 6, 6, 6, 6, 6, 6, 6, 6, 6, 6, 6, 6, 6, 6, 6, 6, 6, 6, 6, 6, 6, 6, 6, 6, 6, 6, 6, 6, 6, 6, 6, 6, 6, 6, 6, 6, 6, 6, 6, 6, 6, 6, 6, 6, 6, 6, 6, 6, 6, 6, 6, 6, 6, 6, 6, 6, 6, 6, 6, 6, 6, 6, 6, 6, 6, 6, 6, 6, 6, 6, 6, 6, 6, 6, 6, 6, 6, 6, 6, 6, 6, 6, 6, 6, 6, 6, 6, 6, 6, 6, 6, 6, 6, 6, 6, 6, 6, 6, 6, 6, 6, 6, 6, 6, 6, 6, 6, 6, 6, 6, 6, 6, 6, 6, 6, 6, 6, 6, 6, 6, 6, 6, 6, 6, 6, 6, 6, 1, 1, 1, 1, 1, 1, 1, 2, 1, 1, 1, 1, 1, 2, 2, 2, 2, 2, 2, 2, 2, 2, 3, 3, 3, 3, 3, 3, 6, 6, 6, 6, 6, 6, 6, 6, 6, 6, 6, 6, 6, 7, 7, 7, 7, 7, 7, 7, 7, 7, 7, 7, 7, 7, 7, 7, 7, 7, 7, 7, 7, 7, 7, 7, 7, 7, 7, 7, 7, 7, 7, 7, 7, 7, 7, 7, 7, 7, 7, 7, 7, 7, 7, 7, 7, 7, 7, 7, 7, 7, 7, 7, 7, 7, 7, 7, 7, 7, 7, 7, 7, 7, 7, 7, 7, 7, 7, 7, 7, 7, 7, 7, 7, 7, 7, 7, 7, 7, 7, 7, 7, 7, 7, 7, 7, 7, 7, 7, 7, 7, 7, 7])
_uv = me_circle_005.uv_layers.new(name='UVMap')
_uv.uv.foreach_set('vector', [0.6533, 0.4233, 0.6754, 0.3838, 0.6929, 0.435, 0.4316, 0.8488, 0.4384, 0.8425, 0.4384, 0.9023, 0.5318, 0.5843, 0.5987, 0.6103, 0.5453, 0.5969, 0.5318, 0.5843, 0.6722, 0.5253, 0.6182, 0.6016, 0.6909, 0.7565, 0.6909, 0.8718, 0.6838, 0.8182, 0.4723, 0.7938, 0.4754, 0.7808, 0.4754, 0.8156, 0.9408, 0.4219, 0.936, 0.4885, 0.9313, 0.5044, 0.4329, 0.7956, 0.4384, 0.8425, 0.4316, 0.8488, 0.6316, 0.5997, 0.6929, 0.5013, 0.6661, 0.5577, 0.6883, 0.9435, 0.6929, 0.9228, 0.6929, 0.9905, 0.5987, 0.6103, 0.5318, 0.5843, 0.6182, 0.6016, 0.6088, 0.3155, 0.6662, 0.3561, 0.6754, 0.3838, 0.9544, 0.09754, 0.9609, 0.07738, 0.9609, 0.1381, 0.354, 0.8841, 0.3707, 0.9231, 0.3163, 0.9273, 0.7134, 0.2889, 0.748, 0.2702, 0.748, 0.308, 0.7852, 0.6231, 0.7536, 0.575, 0.7916, 0.5753, 0.3155, 0.8709, 0.354, 0.8841, 0.3163, 0.9273, 0.3184, 0.8152, 0.3707, 0.8443, 0.3155, 0.8709, 0.7694, 0.3706, 0.719, 0.3509, 0.7676, 0.3129, 0.8141, 0.3359, 0.7694, 0.3706, 0.7676, 0.3129, 0.622, 0.7494, 0.6713, 0.7029, 0.6611, 0.7565, 0.7161, 0.04685, 0.7617, 0.1012, 0.7132, 0.1154, 0.6929, 0.674, 0.7289, 0.6038, 0.7422, 0.6719, 0.7132, 0.1154, 0.7617, 0.1012, 0.7446, 0.1762, 0.7617, 0.1012, 0.7972, 0.07585, 0.7778, 0.1612, 0.7916, 0.6837, 0.7624, 0.7451, 0.7422, 0.6719, 0.7625, 0.4814, 0.729, 0.4201, 0.8025, 0.4771, 0.6047, 0.6932, 0.5626, 0.6613, 0.6245, 0.6103, 0.6713, 0.6297, 0.6047, 0.6932, 0.6245, 0.6103, 0.8025, 0.4771, 0.8141, 0.5686, 0.7625, 0.4814, 0.7778, 0.1612, 0.7982, 0.2515, 0.7446, 0.1762, 0.8014, 0.1521, 0.7982, 0.2515, 0.7778, 0.1612, 0.7307, 0.8345, 0.7624, 0.7451, 0.7672, 0.8362, 0.7625, 0.4814, 0.8141, 0.5686, 0.7744, 0.575, 0.7676, 0.2576, 0.7446, 0.1762, 0.7982, 0.2515, 0.3155, 0.8709, 0.3707, 0.8443, 0.354, 0.8841, 0.9042, 0.8813, 0.8644, 0.8739, 0.9224, 0.8521, 0.9224, 0.929, 0.9042, 0.8813, 0.9224, 0.8521, 0.7289, 0.6038, 0.7536, 0.575, 0.7852, 0.6231, 0.7332, 0.0, 0.8014, 0.01203, 0.7972, 0.07585, 0.3707, 0.8443, 0.3184, 0.8152, 0.3557, 0.7956, 0.7289, 0.6038, 0.7852, 0.6231, 0.7422, 0.6719, 0.729, 0.4201, 0.719, 0.3509, 0.7694, 0.3706, 0.7161, 0.04685, 0.7332, 0.0, 0.7972, 0.07585, 0.7852, 0.6231, 0.7916, 0.6837, 0.7422, 0.6719, 0.729, 0.4201, 0.6929, 0.4135, 0.719, 0.3509, 0.622, 0.7494, 0.5653, 0.7472, 0.6047, 0.6932, 0.6047, 0.6932, 0.5653, 0.7472, 0.5626, 0.6613, 0.622, 0.7494, 0.6047, 0.6932, 0.6713, 0.7029, 0.7132, 0.1154, 0.6713, 0.04632, 0.7161, 0.04685, 0.8007, 0.4109, 0.7694, 0.3706, 0.8141, 0.3359, 0.7617, 0.1012, 0.7161, 0.04685, 0.7972, 0.07585, 0.7694, 0.3706, 0.8007, 0.4109, 0.729, 0.4201, 0.6929, 0.674, 0.7422, 0.6719, 0.7254, 0.7418, 0.7617, 0.1012, 0.7778, 0.1612, 0.7446, 0.1762, 0.7422, 0.6719, 0.7624, 0.7451, 0.7254, 0.7418, 0.8438, 0.9421, 0.8076, 0.8772, 0.8403, 0.8648, 0.7916, 0.9421, 0.8076, 0.8772, 0.8438, 0.9421, 0.6047, 0.6932, 0.6713, 0.6297, 0.6713, 0.7029, 0.8007, 0.4109, 0.8025, 0.4771, 0.729, 0.4201, 0.2424, 0.775, 0.2278, 0.7499, 0.2424, 0.7251, 0.7624, 0.7451, 0.7307, 0.8345, 0.7254, 0.7418, 0.8986, 0.4466, 0.9064, 0.5217, 0.8789, 0.5284, 0.8986, 0.4466, 0.9296, 0.5284, 0.9064, 0.5217, 0.7213, 0.9923, 0.7127, 0.9448, 0.7233, 0.9414, 0.931, 0.7986, 0.9228, 0.7515, 0.931, 0.7234, 0.9826, 0.7814, 0.969, 0.7592, 0.9813, 0.7581, 0.9792, 0.03936, 0.9685, 0.02312, 0.9793, 0.01103, 0.9635, 0.1403, 0.9785, 0.1533, 0.9652, 0.1531, 0.7233, 0.9414, 0.7244, 0.9228, 0.7275, 0.9278, 0.9826, 0.8987, 0.9794, 0.9115, 0.9715, 0.8892, 0.9814, 0.1471, 0.9785, 0.1533, 0.9796, 0.1309, 0.7275, 0.9649, 0.7213, 0.9923, 0.7233, 0.9414, 0.9715, 0.8892, 0.9648, 0.8368, 0.969, 0.7592, 0.9826, 0.8987, 0.9715, 0.8892, 0.969, 0.7592, 0.9826, 0.8987, 0.969, 0.7592, 0.9826, 0.7814, 0.9685, 0.02312, 0.9796, 0.1309, 0.9635, 0.1403, 0.9814, 0.08045, 0.9685, 0.02312, 0.9792, 0.03936, 0.931, 0.7234, 0.9211, 0.7325, 0.9237, 0.7242, 0.9793, 0.01103, 0.9685, 0.02312, 0.9758, 0.0, 0.9211, 0.7325, 0.931, 0.7234, 0.9228, 0.7515, 0.9635, 0.1403, 0.9796, 0.1309, 0.9785, 0.1533, 0.9715, 0.8892, 0.9794, 0.9115, 0.9695, 0.9114, 0.7244, 0.9228, 0.7233, 0.9414, 0.7127, 0.9448, 0.6615, 0.264, 0.6482, 0.2612, 0.6615, 0.2498, 0.3456, 0.9273, 0.3456, 0.9759, 0.3305, 0.9478, 0.7774, 0.3096, 0.759, 0.266, 0.7774, 0.2576, 0.9553, 0.5471, 0.9408, 0.5562, 0.9482, 0.5058, 0.4954, 0.9294, 0.484, 0.9708, 0.4769, 0.9207, 0.3932, 0.9226, 0.3707, 0.9292, 0.3767, 0.9067, 0.3932, 0.9226, 0.3826, 0.9457, 0.3707, 0.9292, 0.08553, 0.9623, 0.06733, 0.9498, 0.08553, 0.9316, 0.9315, 0.7035, 0.9065, 0.6938, 0.9021, 0.6635, 0.7499, 0.884, 0.7796, 0.8362, 0.7609, 0.8932, 0.9021, 0.6635, 0.8869, 0.6442, 0.9009, 0.6118, 0.5304, 0.9025, 0.5304, 0.9616, 0.513, 0.9633, 0.9295, 0.2428, 0.9439, 0.2179, 0.9439, 0.2581, 0.8513, 0.2553, 0.865, 0.2336, 0.8692, 0.2553, 0.7944, 0.2858, 0.7774, 0.3017, 0.7865, 0.2822, 0.7944, 0.2858, 0.8014, 0.3097, 0.7774, 0.3017, 0.3826, 0.9457, 0.4002, 0.9733, 0.3794, 0.9752, 0.3826, 0.9457, 0.3794, 0.9752, 0.3707, 0.9292, 0.4954, 0.9294, 0.5069, 0.9683, 0.484, 0.9708, 0.9553, 0.5471, 0.9553, 0.5736, 0.9408, 0.5562, 0.4954, 0.9294, 0.4769, 0.9207, 0.5069, 0.9025, 0.3932, 0.9226, 0.3767, 0.9067, 0.4002, 0.9013, 0.9769, 0.5368, 0.9622, 0.5199, 0.9769, 0.4833, 0.9622, 0.5199, 0.9769, 0.5368, 0.9602, 0.5544, 0.9602, 0.5544, 0.9559, 0.5325, 0.9622, 0.5199, 0.4598, 0.9215, 0.4404, 0.8976, 0.4638, 0.873, 0.9769, 0.4833, 0.9564, 0.4715, 0.9747, 0.443, 0.9564, 0.4715, 0.9769, 0.4833, 0.9622, 0.5199, 0.7499, 0.884, 0.7678, 0.8399, 0.7796, 0.8362, 0.4474, 0.9604, 0.4404, 0.8976, 0.4598, 0.9215, 0.4598, 0.9215, 0.4638, 0.9694, 0.4474, 0.9604, 0.9021, 0.6635, 0.9065, 0.6938, 0.8869, 0.6442, 0.513, 0.9633, 0.5069, 0.9326, 0.5304, 0.9025, 0.7609, 0.8932, 0.7796, 0.9353, 0.7499, 0.884, 0.7736, 0.9353, 0.7736, 0.9697, 0.7658, 0.9393, 0.9009, 0.6118, 0.8869, 0.6442, 0.889, 0.6003, 0.9009, 0.6118, 0.889, 0.6003, 0.9315, 0.575, 0.9359, 0.1059, 0.9544, 0.07781, 0.9544, 0.1332, 0.9327, 0.07738, 0.9544, 0.07781, 0.9359, 0.1059, 0.5287, 0.9875, 0.513, 0.9633, 0.5304, 0.9616, 0.7944, 0.2858, 0.8014, 0.2576, 0.8014, 0.3097, 0.2004, 0.8154, 0.1929, 0.8414, 0.1865, 0.8169, 0.1865, 0.8169, 0.2023, 0.7944, 0.2004, 0.8154, 0.6698, 0.9541, 0.6698, 0.9778, 0.6527, 0.9711, 0.4928, 0.778, 0.5013, 0.7664, 0.5294, 0.78, 0.2278, 0.7791, 0.2004, 0.7694, 0.2076, 0.7576, 0.1929, 0.8414, 0.1963, 0.8851, 0.1865, 0.8169, 0.8438, 0.8896, 0.8515, 0.8648, 0.8576, 0.9104, 0.8576, 0.9104, 0.8471, 0.9424, 0.8438, 0.8896, 0.8576, 0.9104, 0.8515, 0.8648, 0.8628, 0.8786, 0.5013, 0.7664, 0.4769, 0.7308, 0.4926, 0.7357, 0.4769, 0.7308, 0.5013, 0.7664, 0.4928, 0.778, 0.6661, 0.801, 0.6545, 0.8481, 0.6527, 0.8056, 0.6527, 0.8056, 0.6612, 0.771, 0.6661, 0.801, 0.6612, 0.771, 0.6762, 0.7751, 0.6661, 0.801, 0.6695, 0.8502, 0.6545, 0.8481, 0.6661, 0.801, 0.1865, 0.8169, 0.1963, 0.8851, 0.1784, 0.8422, 0.2417, 0.9141, 0.1963, 0.8851, 0.2122, 0.8848, 0.8471, 0.9424, 0.8576, 0.9104, 0.8628, 0.9724, 0.4904, 0.672, 0.4926, 0.7357, 0.4805, 0.6639, 0.1784, 0.6974, 0.1982, 0.6434, 0.1956, 0.7104, 0.6636, 0.8982, 0.6545, 0.8481, 0.6695, 0.8502, 0.9875, 0.6854, 0.9875, 0.7548, 0.9806, 0.7054, 0.1982, 0.6434, 0.1984, 0.6088, 0.2278, 0.5914, 0.8605, 0.2934, 0.8691, 0.3377, 0.8539, 0.3324, 0.8605, 0.2934, 0.8692, 0.2622, 0.8719, 0.2882, 0.4404, 0.6507, 0.4625, 0.5936, 0.4575, 0.6676, 0.5155, 0.6303, 0.5196, 0.6123, 0.5626, 0.6103, 0.8691, 0.3377, 0.8723, 0.4215, 0.8606, 0.3751, 0.8789, 0.355, 0.8723, 0.4215, 0.8691, 0.3377, 0.4531, 0.8267, 0.4575, 0.6676, 0.4625, 0.8724, 0.9408, 0.3015, 0.9559, 0.2622, 0.9489, 0.5055, 0.9481, 0.8063, 0.932, 0.6834, 0.9481, 0.575, 0.8582, 0.4635, 0.8606, 0.3751, 0.8723, 0.4215, 0.4723, 0.5936, 0.4723, 0.8163, 0.4625, 0.6589, 0.9489, 0.5055, 0.9559, 0.2622, 0.9559, 0.5058, 0.932, 0.6834, 0.9374, 0.6007, 0.9481, 0.575, 0.8648, 0.5482, 0.8723, 0.4215, 0.8733, 0.575, 0.4928, 0.778, 0.5294, 0.78, 0.5234, 0.7994, 0.05414, 0.9433, 0.03517, 0.9398, 0.05414, 0.9157, 0.6762, 0.7751, 0.6612, 0.771, 0.6838, 0.7565, 0.1929, 0.8414, 0.2122, 0.8848, 0.1963, 0.8851, 0.2076, 0.7576, 0.2004, 0.7694, 0.1893, 0.7384, 0.8628, 0.9724, 0.8554, 0.9828, 0.8471, 0.9424, 0.4805, 0.6639, 0.4926, 0.7357, 0.4769, 0.7308, 0.1784, 0.6974, 0.1786, 0.6442, 0.1982, 0.6434, 0.6838, 0.9175, 0.6636, 0.8982, 0.6695, 0.8502, 0.1001, 0.9663, 0.08553, 0.949, 0.1001, 0.9316, 0.9912, 0.2053, 0.9914, 0.2361, 0.9799, 0.2423, 0.9798, 0.2023, 0.9912, 0.2053, 0.9799, 0.2423, 0.4805, 0.6639, 0.5155, 0.6303, 0.4904, 0.672, 0.5196, 0.6123, 0.5155, 0.6303, 0.4805, 0.6639, 0.1984, 0.6088, 0.1982, 0.6434, 0.1786, 0.6442, 0.6838, 0.9175, 0.6743, 0.9234, 0.6636, 0.8982, 0.996, 0.1533, 0.996, 0.2284, 0.9912, 0.2053, 0.9912, 0.2053, 0.9798, 0.2023, 0.996, 0.1533, 0.9315, 0.7657, 0.932, 0.6834, 0.9481, 0.8063, 0.8539, 0.3324, 0.8691, 0.3377, 0.8606, 0.3751, 0.4531, 0.8267, 0.4404, 0.6507, 0.4575, 0.6676, 0.2388, 0.5312, 0.2348, 0.3576, 0.2388, 0.3112, 0.8648, 0.5482, 0.8582, 0.4635, 0.8723, 0.4215, 0.5392, 0.3116, 0.533, 0.3065, 0.5392, 0.3025, 0.5294, 0.78, 0.5626, 0.7864, 0.5234, 0.7994, 0.4774, 0.1813, 0.3929, 0.3108, 0.2886, 0.2395, 0.2886, 0.2395, 0.2507, 0.2085, 0.2645, 0.09141, 0.2645, 0.09141, 0.3707, 0.0003342, 0.2886, 0.2395, 0.3707, 0.0003342, 0.4774, 0.1023, 0.2886, 0.2395, 0.4774, 0.1023, 0.4774, 0.1813, 0.2886, 0.2395, 0.8283, 0.4035, 0.8141, 0.4404, 0.823, 0.3492, 0.7893, 0.9718, 0.7796, 0.9238, 0.7893, 0.8362, 0.9481, 0.8101, 0.9648, 0.812, 0.9611, 0.8564, 0.9481, 0.8101, 0.9648, 0.7581, 0.9648, 0.812, 0.9481, 0.8101, 0.9497, 0.7591, 0.9648, 0.7581, 0.4179, 0.02166, 0.4774, 0.1023, 0.3707, 0.0003342, 0.4041, 0.003817, 0.4179, 0.02166, 0.3707, 0.0003342, 0.4179, 0.02166, 0.4482, 0.04091, 0.4774, 0.1023, 0.4763, 0.2235, 0.4411, 0.282, 0.4774, 0.1813, 0.8283, 0.4035, 0.823, 0.3492, 0.8539, 0.2976, 0.9755, 0.2622, 0.9843, 0.291, 0.9713, 0.3201, 0.3578, 0.9855, 0.3456, 0.9518, 0.3578, 0.9273, 0.3162, 0.0, 0.3707, 0.0003342, 0.2645, 0.09141, 0.9826, 0.8233, 0.9942, 0.7581, 0.9942, 0.8662, 0.2161, 0.0407, 0.2428, 0.1026, 0.1742, 0.002477, 0.0, 0.1483, 0.1177, 0.0, 0.06622, 0.2431, 0.01017, 0.08675, 0.1177, 0.0, 0.0, 0.1483, 0.1177, 0.0, 0.1742, 0.002477, 0.06622, 0.2431, 0.1742, 0.002477, 0.1961, 0.22, 0.06622, 0.2431, 0.1742, 0.002477, 0.2428, 0.1026, 0.1961, 0.22, 0.4411, 0.282, 0.3929, 0.3108, 0.4774, 0.1813, 0.8283, 0.4035, 0.8237, 0.504, 0.8141, 0.4404, 0.3929, 0.3108, 0.3363, 0.3129, 0.2886, 0.2395, 0.8237, 0.504, 0.8382, 0.5057, 0.8539, 0.575, 0.01017, 0.08675, 0.07567, 0.01464, 0.1177, 0.0, 0.9611, 0.8564, 0.9482, 0.8753, 0.9481, 0.8101, 0.9114, 0.5284, 0.9114, 0.5748, 0.8973, 0.5692, 0.8382, 0.5057, 0.8237, 0.504, 0.8283, 0.4035, 0.6713, 0.6832, 0.6904, 0.6103, 0.6904, 0.7454, 0.07204, 0.3112, 0.007177, 0.2413, 0.06622, 0.2431, 0.2507, 0.2085, 0.2428, 0.107, 0.2645, 0.09141, 0.9713, 0.3201, 0.9843, 0.291, 0.9843, 0.3411, 0.1409, 0.3089, 0.07204, 0.3112, 0.06622, 0.2431, 0.2645, 0.09141, 0.2428, 0.107, 0.3162, 0.0, 0.4751, 0.9877, 0.4638, 0.9411, 0.4751, 0.9127, 0.1897, 0.2783, 0.1409, 0.3089, 0.1961, 0.22, 0.2428, 0.1026, 0.2428, 0.1708, 0.1961, 0.22, 0.4638, 0.9411, 0.4669, 0.873, 0.4751, 0.9127, 0.2428, 0.1708, 0.1897, 0.2783, 0.1961, 0.22, 0.1961, 0.22, 0.1409, 0.3089, 0.06622, 0.2431, 0.9611, 0.8564, 0.9614, 0.9412, 0.9482, 0.8753, 0.9779, 0.4119, 0.9713, 0.3201, 0.9843, 0.3411, 0.0, 0.1483, 0.06622, 0.2431, 0.007177, 0.2413, 0.9481, 0.8215, 0.9373, 0.8541, 0.9467, 0.8063, 0.483, 0.1439, 0.4774, 0.1721, 0.4813, 0.07168, 0.0418, 0.7927, 0.06672, 0.8144, 0.05197, 0.8182, 0.931, 0.5284, 0.931, 0.572, 0.9249, 0.5519, 0.9635, 0.2179, 0.9635, 0.2587, 0.9583, 0.2501, 0.5388, 0.02589, 0.5552, 0.004441, 0.5683, 0.01264, 0.1492, 0.6009, 0.1067, 0.5982, 0.08489, 0.5914, 0.9385, 0.9736, 0.9322, 0.955, 0.9385, 0.9387, 0.0418, 0.7927, 0.05197, 0.8182, 0.0, 0.7314, 0.02713, 0.9582, 0.03517, 0.999, 0.01866, 0.9593, 0.04238, 0.6352, 0.02422, 0.6633, 0.028, 0.6347, 0.5388, 0.02589, 0.4813, 0.07168, 0.5552, 0.004441, 0.5785, 0.2403, 0.5811, 0.2498, 0.5163, 0.2302, 0.1114, 0.9469, 0.1182, 0.9316, 0.1182, 0.9801, 0.491, 0.176, 0.4774, 0.1721, 0.483, 0.1439, 0.5066, 0.2042, 0.4774, 0.1721, 0.491, 0.176, 0.7052, 0.9484, 0.6929, 0.9373, 0.7127, 0.9228, 0.6392, 0.01799, 0.6654, 0.02459, 0.6713, 0.04416, 0.6392, 0.2224, 0.6389, 0.2321, 0.6097, 0.2357, 0.02001, 0.7531, 0.0418, 0.7927, 0.0, 0.7314, 0.1384, 0.8312, 0.1784, 0.8162, 0.1673, 0.833, 0.2377, 0.6649, 0.2426, 0.6959, 0.2278, 0.6701, 0.6097, 0.2357, 0.5811, 0.2498, 0.5785, 0.2403, 0.9391, 0.8837, 0.947, 0.9387, 0.9262, 0.8556, 0.5994, 0.007991, 0.6217, 0.0, 0.6392, 0.01799, 0.5066, 0.0571, 0.4813, 0.07168, 0.5388, 0.02589, 0.2377, 0.6649, 0.2278, 0.6701, 0.2398, 0.5914, 0.06673, 0.6132, 0.04238, 0.6352, 0.028, 0.6347, 0.3153, 0.8966, 0.3079, 0.9393, 0.2992, 0.9393, 0.7591, 0.9353, 0.7591, 0.976, 0.7499, 0.9689, 0.9259, 0.7986, 0.9259, 0.8333, 0.9211, 0.8245, 0.09596, 0.8284, 0.1384, 0.8312, 0.1153, 0.8429, 0.9373, 0.8541, 0.9391, 0.8837, 0.9262, 0.8556, 0.2428, 0.6201, 0.2377, 0.6649, 0.2398, 0.5914, 0.9295, 0.2514, 0.9119, 0.2321, 0.9295, 0.2179, 0.2426, 0.6959, 0.2428, 0.7251, 0.2278, 0.6701, 0.9373, 0.8541, 0.9262, 0.8556, 0.9467, 0.8063, 0.02422, 0.6633, 0.0, 0.7314, 0.028, 0.6347, 0.5354, 0.9025, 0.5354, 0.9468, 0.5304, 0.9261, 0.9798, 0.1533, 0.9705, 0.2119, 0.9635, 0.1923, 0.487, 0.09852, 0.4813, 0.07168, 0.5066, 0.0571, 0.9949, 0.9115, 0.9881, 0.9966, 0.9809, 0.9296, 0.9843, 0.3919, 0.9904, 0.368, 0.9904, 0.4406, 0.09596, 0.8284, 0.1153, 0.8429, 0.05197, 0.8182, 0.3079, 0.9393, 0.3153, 0.9907, 0.2992, 0.9393, 0.1492, 0.6009, 0.08489, 0.5914, 0.155, 0.5927, 0.5994, 0.007991, 0.5552, 0.004441, 0.6217, 0.0, 0.2977, 0.8744, 0.3155, 0.8966, 0.2428, 0.8639, 0.9705, 0.2119, 0.9798, 0.2525, 0.9689, 0.2348, 0.6097, 0.2357, 0.6389, 0.2321, 0.5811, 0.2498, 0.6392, 0.01799, 0.6217, 0.0, 0.6654, 0.02459, 0.9952, 0.4757, 1.0, 0.443, 1.0, 0.5334, 0.2418, 0.5312, 0.2418, 0.5897, 0.2348, 0.5642, 0.9322, 0.9387, 0.9322, 0.9785, 0.9262, 0.9598, 0.5066, 0.2042, 0.5163, 0.2302, 0.4774, 0.1721, 0.1784, 0.615, 0.1492, 0.6009, 0.155, 0.5927, 0.4755, 0.8715, 0.4642, 0.8707, 0.4741, 0.8371, 0.06673, 0.6132, 0.028, 0.6347, 0.08489, 0.5914, 0.2353, 0.9471, 0.2271, 0.9442, 0.2419, 0.9141, 0.6713, 0.1912, 0.6389, 0.2321, 0.6392, 0.2224, 0.4058, 0.8076, 0.4316, 0.7956, 0.3914, 0.8215, 0.4064, 0.8283, 0.3914, 0.8215, 0.4316, 0.7956, 0.2827, 0.8853, 0.2428, 0.8639, 0.3155, 0.8966, 0.3155, 0.9558, 0.3305, 0.9273, 0.3305, 0.9761, 0.3888, 0.8405, 0.3707, 0.8378, 0.3914, 0.8215, 0.6527, 0.7565, 0.6499, 0.7754, 0.6368, 0.7877, 0.6397, 0.9269, 0.6355, 0.957, 0.6254, 0.958, 0.8229, 0.6109, 0.7916, 0.6197, 0.8263, 0.5918, 0.6368, 0.7877, 0.6499, 0.7754, 0.6501, 0.8003, 0.7275, 0.9329, 0.7434, 0.9228, 0.7325, 0.9821, 0.9327, 0.1399, 0.9114, 0.108, 0.9228, 0.1074, 0.7434, 0.937, 0.7489, 0.9228, 0.7489, 0.9737, 0.6527, 0.8213, 0.6484, 0.8564, 0.6501, 0.8003, 0.5815, 0.8803, 0.5713, 0.8701, 0.6116, 0.8564, 0.7434, 0.943, 0.7325, 0.9821, 0.7434, 0.9228, 0.9949, 0.9559, 0.9881, 0.9966, 0.9949, 0.9115, 0.8421, 0.6024, 0.8263, 0.5918, 0.8869, 0.575, 0.8051, 0.6035, 0.8263, 0.5918, 0.7916, 0.6197, 0.8133, 0.7464, 0.7916, 0.7455, 0.8208, 0.729, 0.2789, 0.8651, 0.2977, 0.8744, 0.2428, 0.8639, 0.8326, 0.7394, 0.8208, 0.729, 0.8644, 0.7234, 0.8911, 0.9769, 0.878, 0.9769, 0.884, 0.929, 0.8659, 0.6829, 0.8421, 0.6024, 0.8769, 0.6773, 0.9705, 0.2119, 0.9689, 0.2348, 0.9635, 0.1923, 0.4741, 0.8371, 0.4642, 0.8707, 0.4625, 0.8276, 0.9228, 0.1074, 0.9114, 0.108, 0.9327, 0.07738, 0.6364, 0.8091, 0.6501, 0.8003, 0.6484, 0.8564, 0.7585, 0.308, 0.748, 0.2769, 0.7585, 0.2624, 0.5354, 0.9468, 0.5354, 0.9922, 0.5304, 0.9261, 0.1438, 0.9816, 0.1325, 0.9438, 0.1438, 0.9302, 0.6355, 0.957, 0.6397, 0.9881, 0.6254, 0.958, 0.9814, 0.07856, 0.9951, 0.0, 0.9951, 0.1101, 0.6905, 0.8718, 0.6905, 0.922, 0.6838, 0.9044, 0.7658, 0.9353, 0.7658, 0.9841, 0.7591, 0.9667, 0.5388, 0.2303, 0.5163, 0.2302, 0.5066, 0.2042, 0.9952, 0.4757, 1.0, 0.5334, 0.9941, 0.5094, 0.9969, 0.6085, 0.9806, 0.6782, 0.9832, 0.575, 0.06672, 0.8144, 0.09596, 0.8284, 0.05197, 0.8182, 0.8326, 0.7394, 0.8385, 0.8254, 0.8133, 0.7464, 0.4064, 0.8283, 0.4316, 0.9013, 0.3888, 0.8405, 0.2789, 0.8651, 0.303, 0.7961, 0.2977, 0.8744, 0.1563, 0.934, 0.1673, 0.9302, 0.1673, 0.9761, 0.8385, 0.8254, 0.8502, 0.8204, 0.8644, 0.8648, 0.6364, 0.8091, 0.5626, 0.795, 0.6368, 0.7877, 0.2977, 0.8744, 0.303, 0.7961, 0.3155, 0.7956, 0.9648, 0.9945, 0.9809, 0.9212, 0.9809, 1.0, 0.9806, 0.6782, 0.9969, 0.6085, 0.9969, 0.6854, 0.9809, 0.9212, 0.9648, 0.9945, 0.9702, 0.9115, 0.6368, 0.7877, 0.5626, 0.795, 0.5642, 0.7821, 0.1325, 0.9302, 0.1325, 0.9811, 0.1205, 0.9721, 0.8385, 0.8254, 0.8326, 0.7394, 0.8502, 0.8204, 0.8421, 0.6024, 0.8659, 0.6829, 0.8229, 0.6109, 0.0627, 0.9157, 0.06567, 0.9918, 0.05414, 0.9918, 0.9032, 0.9378, 0.9153, 0.929, 0.9153, 0.9803, 0.8659, 0.6829, 0.8769, 0.6773, 0.8869, 0.7234, 0.1067, 0.5982, 0.06673, 0.6132, 0.08489, 0.5914, 0.1384, 0.8312, 0.1673, 0.833, 0.1153, 0.8429, 0.01384, 0.7076, 0.02001, 0.7531, 0.0, 0.7314, 0.9391, 0.8837, 0.9481, 0.9146, 0.947, 0.9387, 0.2419, 0.9896, 0.2271, 0.9442, 0.2353, 0.9471, 0.7127, 0.9825, 0.6929, 0.9373, 0.7052, 0.9484, 0.5683, 0.01264, 0.5552, 0.004441, 0.5994, 0.007991, 0.02422, 0.6633, 0.01384, 0.7076, 0.0, 0.7314, 0.1563, 0.9761, 0.1438, 0.9544, 0.1563, 0.9302, 0.5785, 0.2403, 0.5163, 0.2302, 0.5388, 0.2303, 0.483, 0.1439, 0.4813, 0.07168, 0.487, 0.09852, 0.9249, 0.5284, 0.9249, 0.5743, 0.9114, 0.5499, 0.03517, 0.9157, 0.02713, 0.9582, 0.01866, 0.9593, 0.5815, 0.8803, 0.6116, 0.9404, 0.5626, 0.8906, 0.8326, 0.7394, 0.8133, 0.7464, 0.8208, 0.729, 0.8421, 0.6024, 0.8229, 0.6109, 0.8263, 0.5918, 0.6364, 0.8091, 0.6368, 0.7877, 0.6501, 0.8003, 0.4755, 0.8163, 0.4741, 0.8371, 0.4625, 0.8276, 0.5815, 0.8803, 0.5626, 0.8906, 0.5713, 0.8701, 0.4064, 0.8283, 0.3888, 0.8405, 0.3914, 0.8215, 0.9396, 0.3593, 0.9186, 0.3713, 0.9164, 0.3123, 0.9186, 0.3713, 0.9396, 0.3593, 0.9408, 0.4219, 0.279, 0.5984, 0.3306, 0.5936, 0.2874, 0.6308, 0.5355, 0.8533, 0.5601, 0.8283, 0.5601, 0.9033, 0.2591, 0.7556, 0.2704, 0.7164, 0.3066, 0.7666, 0.9164, 0.305, 0.8894, 0.3471, 0.8908, 0.2973, 0.9098, 0.3817, 0.884, 0.4396, 0.8789, 0.3739, 0.884, 0.4396, 0.9098, 0.3817, 0.9164, 0.4466, 0.8789, 0.3739, 0.8894, 0.3471, 0.9098, 0.3817, 0.6512, 0.9924, 0.6397, 0.9804, 0.6512, 0.9269, 0.2874, 0.6308, 0.2444, 0.653, 0.279, 0.5984, 0.6222, 0.2845, 0.6482, 0.2554, 0.6482, 0.3124, 0.9801, 0.621, 0.9649, 0.6206, 0.9806, 0.575, 0.349, 0.6431, 0.322, 0.7041, 0.2874, 0.6308, 0.4089, 0.6889, 0.4033, 0.7758, 0.3662, 0.7381, 0.878, 0.9788, 0.8644, 0.9723, 0.878, 0.929, 0.6254, 0.9905, 0.6116, 0.9557, 0.6254, 0.9269, 0.9559, 0.3478, 0.9713, 0.3614, 0.956, 0.4017, 0.951, 0.575, 0.9649, 0.6062, 0.9488, 0.6241, 0.3662, 0.7381, 0.3066, 0.7666, 0.322, 0.7041, 0.9481, 0.6615, 0.9638, 0.6934, 0.9487, 0.7139, 0.9806, 0.7235, 0.9649, 0.6993, 0.9802, 0.6576, 0.3755, 0.6639, 0.3628, 0.6602, 0.349, 0.6431, 0.3628, 0.6602, 0.3504, 0.6638, 0.349, 0.6431, 0.349, 0.6431, 0.3999, 0.6045, 0.4089, 0.6889, 0.9487, 0.7139, 0.9645, 0.7239, 0.9507, 0.7581, 0.9941, 0.443, 0.9769, 0.5071, 0.9875, 0.4624, 0.322, 0.7041, 0.349, 0.6431, 0.3383, 0.6812, 0.4089, 0.6889, 0.3662, 0.7381, 0.3818, 0.7126, 0.3383, 0.6812, 0.3377, 0.6927, 0.322, 0.7041, 0.3662, 0.7381, 0.322, 0.7041, 0.3481, 0.7126, 0.2427, 0.7791, 0.2427, 0.8418, 0.2417, 0.8071, 0.9251, 0.929, 0.9251, 0.9869, 0.9159, 0.9449, 0.6337, 0.2501, 0.6458, 0.2498, 0.6222, 0.2845, 0.4399, 0.7956, 0.4399, 0.858, 0.4384, 0.8381, 0.1743, 0.9276, 0.1721, 0.8818, 0.1779, 0.9482, 0.8131, 0.2804, 0.8194, 0.293, 0.8115, 0.293, 0.8902, 0.1422, 0.8693, 0.1398, 0.8513, 0.1256, 0.9962, 0.01978, 0.9993, 0.08818, 0.9951, 0.06382, 0.6866, 0.2699, 0.6826, 0.2604, 0.6866, 0.2576, 0.9241, 0.07202, 0.9114, 0.009825, 0.9366, 0.0549, 0.8911, 0.9615, 0.8915, 0.9435, 0.9032, 0.9804, 0.5358, 0.7994, 0.5601, 0.8283, 0.5355, 0.8533, 0.9962, 0.9306, 0.9994, 0.998, 0.9949, 0.9735, 0.9396, 0.3593, 0.9164, 0.3123, 0.9408, 0.2959, 0.9635, 0.07738, 0.9366, 0.0549, 0.9635, 0.01653, 0.6826, 0.2576, 0.6826, 0.2697, 0.6782, 0.2658, 0.2427, 0.5279, 0.2388, 0.5211, 0.2427, 0.5098, 0.01866, 0.9895, 0.0, 0.956, 0.01387, 0.9477, 0.779, 0.9706, 0.7736, 0.9396, 0.779, 0.9353, 0.905, 0.01369, 0.8994, 0.0001557, 0.9041, 0.0009972, 0.9194, 0.7742, 0.8644, 0.8294, 0.8923, 0.7532, 0.6724, 0.2576, 0.6782, 0.2697, 0.6713, 0.2697, 0.6929, 0.9023, 0.7104, 0.8434, 0.7499, 0.8362, 0.9032, 0.9804, 0.8915, 0.9435, 0.9032, 0.929, 0.4308, 0.9013, 0.4308, 0.9677, 0.4002, 0.9321, 0.2086, 0.9141, 0.2086, 0.9677, 0.1784, 0.9491, 0.1626, 0.8429, 0.1205, 0.9302, 0.1265, 0.9108, 0.1265, 0.9108, 0.144, 0.8707, 0.1626, 0.8429, 0.99, 0.2622, 0.99, 0.368, 0.9864, 0.3472, 0.2423, 0.3112, 0.2423, 0.4047, 0.2398, 0.3319, 0.2591, 0.7556, 0.3066, 0.7666, 0.2963, 0.7956, 0.2425, 0.4584, 0.2425, 0.5098, 0.2388, 0.4845, 0.9994, 0.9115, 0.9994, 0.998, 0.9962, 0.9306, 0.2444, 0.653, 0.2704, 0.7164, 0.2428, 0.7125, 0.9953, 0.7788, 0.9985, 0.8505, 0.9942, 0.8249, 0.2428, 0.7125, 0.2704, 0.7164, 0.2591, 0.7556, 0.9985, 0.7581, 0.9985, 0.8505, 0.9953, 0.7788, 0.3704, 0.719, 0.3818, 0.7126, 0.3662, 0.7381, 0.3905, 0.6928, 0.3891, 0.6813, 0.4089, 0.6889, 0.6246, 0.8564, 0.6366, 0.8592, 0.613, 0.8999, 0.1779, 0.8429, 0.1779, 0.9482, 0.1721, 0.8818, 0.4766, 0.6875, 0.4766, 0.7808, 0.4735, 0.7083, 0.3838, 0.6712, 0.3755, 0.6639, 0.4089, 0.6889, 0.9099, 0.2622, 0.9164, 0.305, 0.8908, 0.2973, 0.3427, 0.6711, 0.3383, 0.6812, 0.349, 0.6431, 0.3377, 0.6927, 0.3412, 0.7037, 0.322, 0.7041, 0.9713, 0.328, 0.9713, 0.3614, 0.9559, 0.3478, 0.9583, 0.2562, 0.9439, 0.2305, 0.9583, 0.2179, 0.956, 0.4017, 0.9713, 0.3614, 0.9706, 0.3924, 0.3504, 0.6638, 0.3427, 0.6711, 0.349, 0.6431, 0.6924, 0.6752, 0.6924, 0.7408, 0.6905, 0.6958, 0.4398, 0.9023, 0.4398, 0.9839, 0.4316, 0.9298, 0.9712, 0.4321, 0.956, 0.4017, 0.9706, 0.3924, 0.992, 0.3447, 0.99, 0.2995, 0.9954, 0.2622, 0.3891, 0.6813, 0.3838, 0.6712, 0.4089, 0.6889, 0.9802, 0.6576, 0.9649, 0.6206, 0.9801, 0.621, 0.9638, 0.6934, 0.9645, 0.7239, 0.9487, 0.7139, 0.9638, 0.6934, 0.9481, 0.6615, 0.9631, 0.6472, 0.9649, 0.6062, 0.9481, 0.6615, 0.9488, 0.6241, 0.2086, 0.9433, 0.2271, 0.9901, 0.2114, 0.9811, 0.9802, 0.6576, 0.9649, 0.6993, 0.9657, 0.666, 0.9864, 0.3472, 0.9843, 0.3009, 0.99, 0.2622, 0.9649, 0.6993, 0.9806, 0.7235, 0.9663, 0.7294, 0.9568, 0.443, 0.956, 0.4017, 0.9712, 0.4321, 0.9481, 0.6615, 0.9649, 0.6062, 0.9631, 0.6472, 0.3688, 0.9273, 0.3688, 0.9883, 0.3583, 0.9462, 0.8894, 0.3471, 0.9164, 0.305, 0.9098, 0.3817, 0.9713, 0.328, 0.9561, 0.2968, 0.9709, 0.2883, 0.2226, 0.957, 0.2086, 0.9433, 0.2271, 0.9141, 0.0, 0.956, 0.01866, 0.9157, 0.01387, 0.9477, 0.9806, 0.575, 0.9649, 0.6206, 0.966, 0.5865, 0.1114, 0.9751, 0.1001, 0.944, 0.1114, 0.9316, 0.9561, 0.2968, 0.9568, 0.2622, 0.9709, 0.2883, 0.9649, 0.6206, 0.9802, 0.6576, 0.9657, 0.666, 0.9507, 0.7581, 0.9645, 0.7239, 0.9649, 0.7469, 0.9993, 0.0, 0.9993, 0.08818, 0.9962, 0.01978, 0.3412, 0.7037, 0.3481, 0.7126, 0.322, 0.7041, 0.5678, 0.9709, 0.5626, 0.9437, 0.5678, 0.9404, 0.5355, 0.8533, 0.5601, 0.9033, 0.5356, 0.8998, 0.2424, 0.4047, 0.2424, 0.4584, 0.2388, 0.432, 0.08154, 0.8669, 0.06733, 0.9316, 0.07032, 0.9112, 0.6904, 0.6556, 0.6924, 0.6103, 0.6924, 0.6752, 0.4769, 0.5936, 0.4769, 0.6875, 0.4723, 0.6205, 0.2271, 0.9901, 0.2086, 0.9433, 0.2226, 0.957, 0.5356, 0.8998, 0.5601, 0.9033, 0.5361, 0.9493, 0.6674, 0.3108, 0.6801, 0.2757, 0.6801, 0.3107, 0.825, 0.2804, 0.825, 0.2931, 0.8194, 0.2922, 0.3481, 0.7126, 0.3575, 0.718, 0.3662, 0.7381, 0.7016, 0.309, 0.7134, 0.2752, 0.7134, 0.3097, 0.4735, 0.7083, 0.4766, 0.7808, 0.4723, 0.7546, 0.9561, 0.2968, 0.9713, 0.328, 0.9559, 0.3478, 0.9195, 0.729, 0.8923, 0.7532, 0.9085, 0.7234, 0.2398, 0.3319, 0.2423, 0.4047, 0.2388, 0.3782, 0.3575, 0.718, 0.3704, 0.719, 0.3662, 0.7381, 0.3818, 0.7126, 0.388, 0.7038, 0.4089, 0.6889, 0.388, 0.7038, 0.3905, 0.6928, 0.4089, 0.6889, 0.6926, 0.7565, 0.6926, 0.8226, 0.6909, 0.7773, 0.9954, 0.2622, 0.9954, 0.3651, 0.992, 0.3447, 0.9288, 0.0, 0.9366, 0.0549, 0.9114, 0.009825, 0.9439, 0.9723, 0.9385, 0.9428, 0.9439, 0.9387, 0.4723, 0.6205, 0.4769, 0.6875, 0.4737, 0.6667, 0.4033, 0.7758, 0.3518, 0.7941, 0.3662, 0.7381, 0.2874, 0.6308, 0.3306, 0.5936, 0.349, 0.6431, 0.3518, 0.7941, 0.3066, 0.7666, 0.3662, 0.7381, 0.2963, 0.7956, 0.3066, 0.7666, 0.3518, 0.7941, 0.3306, 0.5936, 0.3999, 0.6045, 0.349, 0.6431, 0.4404, 0.6606, 0.4404, 0.74, 0.4089, 0.6889, 0.3999, 0.6045, 0.4404, 0.6606, 0.4089, 0.6889, 0.4404, 0.74, 0.4033, 0.7758, 0.4089, 0.6889, 0.9408, 0.2959, 0.9164, 0.3123, 0.9219, 0.2622, 0.2444, 0.653, 0.2874, 0.6308, 0.2581, 0.6603, 0.8738, 0.1422, 0.904, 0.152, 0.9119, 0.2336, 0.6929, 0.9023, 0.7303, 0.9228, 0.7103, 0.9173, 0.8644, 0.8294, 0.9001, 0.8521, 0.8806, 0.8454, 0.3688, 0.9883, 0.3578, 0.9672, 0.3583, 0.9462, 0.08154, 0.8669, 0.1205, 0.9268, 0.06733, 0.9316, 0.9251, 0.9869, 0.9153, 0.965, 0.9159, 0.9449, 0.83, 0.2804, 0.83, 0.2942, 0.825, 0.284, 0.1626, 0.8429, 0.1721, 0.9302, 0.1205, 0.9302, 0.5355, 0.8089, 0.4939, 0.8002, 0.5143, 0.7994, 0.08154, 0.8669, 0.1205, 0.8429, 0.1205, 0.9268, 0.9941, 0.5543, 0.9769, 0.5071, 0.9941, 0.443, 0.8738, 0.1422, 0.9119, 0.2336, 0.8513, 0.2336, 0.8746, 0.03694, 0.9114, 0.06825, 0.9114, 0.1321, 0.8973, 0.5284, 0.8973, 0.5702, 0.8789, 0.5465, 0.6514, 0.9269, 0.6116, 0.9269, 0.6387, 0.8733, 0.6482, 0.2554, 0.6222, 0.2845, 0.6458, 0.2498, 0.9114, 0.06825, 0.8746, 0.03694, 0.8868, 0.0, 0.5355, 0.9025, 0.503, 0.8934, 0.4769, 0.8107, 0.3066, 0.7666, 0.2704, 0.7164, 0.322, 0.7041, 0.5668, 0.3129, 0.6533, 0.4233, 0.4777, 0.5066, 0.4769, 0.4497, 0.4949, 0.3775, 0.5668, 0.3129, 0.4777, 0.5066, 0.6722, 0.5253, 0.6929, 0.435, 0.6929, 0.5013, 0.6316, 0.5997, 0.6182, 0.6016, 0.6722, 0.5253, 0.6929, 0.5013, 0.6722, 0.5253, 0.5318, 0.5843, 0.4777, 0.5066, 0.6533, 0.4233, 0.9408, 0.5411, 0.9401, 0.5689, 0.9313, 0.5044, 0.936, 0.4885, 0.5008, 0.5571, 0.4777, 0.5066, 0.5318, 0.5843, 0.1956, 0.7104, 0.2076, 0.7576, 0.1893, 0.7384, 0.1784, 0.6974, 0.4949, 0.3775, 0.4769, 0.4497, 0.4828, 0.3944, 0.5668, 0.3129, 0.4949, 0.3775, 0.521, 0.337, 0.6754, 0.3838, 0.6533, 0.4233, 0.6088, 0.3155, 0.6088, 0.3155, 0.6533, 0.4233, 0.5668, 0.3129, 0.6929, 0.435, 0.6722, 0.5253, 0.6533, 0.4233, 0.9685, 0.02312, 0.9814, 0.08045, 0.9796, 0.1309, 0.6615, 0.2532, 0.6687, 0.2498, 0.6687, 0.2643, 0.8789, 0.355, 0.8691, 0.3377, 0.8719, 0.2882, 0.8789, 0.2956, 0.8691, 0.3377, 0.8605, 0.2934, 0.8719, 0.2882, 0.6617, 0.9234, 0.6672, 0.9238, 0.6698, 0.9541, 0.6527, 0.9711, 0.4545, 0.873, 0.4531, 0.8267, 0.4625, 0.8724, 0.8648, 0.5482, 0.8733, 0.575, 0.8642, 0.5744, 0.2004, 0.8154, 0.2023, 0.7944, 0.2417, 0.7791, 0.04114, 0.984, 0.03573, 0.9832, 0.03517, 0.9398, 0.05414, 0.9433, 0.2348, 0.3115, 0.2348, 0.5914, 2.004e-08, 0.591, 0.0, 0.3112, 0.4258, 0.5346, 0.2889, 0.5348, 0.2889, 0.3708, 0.4258, 0.3706, 0.2889, 0.3708, 0.2428, 0.3132, 0.4769, 0.3129, 0.4258, 0.3706, 0.4258, 0.5346, 0.4769, 0.5933, 0.2428, 0.5936, 0.2889, 0.5348, 0.4258, 0.3706, 0.4769, 0.3129, 0.4769, 0.5933, 0.4258, 0.5346, 0.8014, 0.2229, 0.8014, 0.05891, 0.8513, 0.0, 0.8513, 0.2804, 0.2581, 0.6603, 0.2874, 0.6308, 0.322, 0.7041, 0.2704, 0.7164, 0.5355, 0.8089, 0.5355, 0.9025, 0.4769, 0.8107, 0.4939, 0.8002, 0.613, 0.8999, 0.6366, 0.8592, 0.6387, 0.8733, 0.6116, 0.9269, 0.1979, 0.9792, 0.1784, 0.9491, 0.2086, 0.9677, 0.4308, 0.9677, 0.4238, 0.9705, 0.4176, 0.9708, 0.4002, 0.9321, 0.8513, 0.1256, 0.8746, 0.03694, 0.9114, 0.1321, 0.8902, 0.1422, 0.7134, 0.2752, 0.7016, 0.309, 0.6996, 0.3055, 0.6801, 0.2702, 0.8923, 0.7532, 0.9195, 0.729, 0.9211, 0.7322, 0.9194, 0.7742, 0.8644, 0.8294, 0.9194, 0.7742, 0.9211, 0.8477, 0.9001, 0.8521, 0.8868, 0.0, 0.8994, 0.0001557, 0.905, 0.01369, 0.9114, 0.06825, 0.6929, 0.9023, 0.7499, 0.8362, 0.7499, 0.9189, 0.7303, 0.9228, 0.9366, 0.0549, 0.9288, 0.0, 0.9468, 0.002527, 0.9635, 0.01653, 0.6801, 0.2757, 0.6674, 0.3108, 0.6643, 0.3124, 0.6482, 0.2702, 0.006198, 0.8891, 0.03159, 0.9157, 0.0, 0.915, 0.5078, 0.2716, 0.5075, 0.2498, 0.533, 0.2537, 0.5081, 0.2945, 0.5078, 0.2716, 0.533, 0.2972, 0.2747, 0.8988, 0.2992, 0.8966, 0.2713, 0.9236, 0.05056, 0.8812, 0.06733, 0.9157, 0.03159, 0.9157, 0.03159, 0.9157, 0.03197, 0.8897, 0.05056, 0.8812, 0.05056, 0.8812, 0.03197, 0.8897, 0.02294, 0.8815, 0.03197, 0.8897, 0.006198, 0.8891, 0.02294, 0.8815, 0.5078, 0.2716, 0.5081, 0.2945, 0.4987, 0.2746, 0.6784, 0.9521, 0.6698, 0.9394, 0.6869, 0.9234, 0.6698, 0.9394, 0.6784, 0.9521, 0.6709, 0.9668, 0.4871, 0.2717, 0.4987, 0.2746, 0.4983, 0.2894, 0.6709, 0.9668, 0.6784, 0.9521, 0.6869, 0.9763, 0.2544, 0.9312, 0.2647, 0.9205, 0.2631, 0.9458, 0.5717, 0.2839, 0.5826, 0.2975, 0.5674, 0.3025, 0.5629, 0.2498, 0.5805, 0.2737, 0.5717, 0.2839, 0.2462, 0.9635, 0.2631, 0.9458, 0.258, 0.9651, 0.2462, 0.9635, 0.2452, 0.9433, 0.2631, 0.9458, 0.004602, 0.8609, 0.02681, 0.8692, 0.02294, 0.8815, 0.9613, 0.1505, 0.9298, 0.1565, 0.9462, 0.1422, 0.9403, 0.2179, 0.9192, 0.2084, 0.9453, 0.2018, 0.02681, 0.8692, 0.004602, 0.8609, 0.04167, 0.8605, 0.9298, 0.1565, 0.9502, 0.1793, 0.9119, 0.1848, 0.8816, 0.2481, 0.8825, 0.2614, 0.8743, 0.2564, 0.5374, 0.2623, 0.5415, 0.2749, 0.533, 0.2664, 0.8692, 0.2519, 0.8693, 0.2414, 0.8739, 0.2417, 0.8743, 0.2564, 0.8825, 0.2336, 0.8816, 0.2481, 0.8739, 0.2417, 0.8816, 0.2481, 0.8743, 0.2564, 0.8739, 0.2417, 0.8115, 0.2804, 0.8077, 0.2897, 0.8039, 0.2815, 0.83, 0.2845, 0.8336, 0.2804, 0.8336, 0.2949, 0.8077, 0.2897, 0.8115, 0.2942, 0.8048, 0.3019, 0.03159, 0.9157, 0.006198, 0.8891, 0.03197, 0.8897, 0.6222, 0.308, 0.6005, 0.2816, 0.6222, 0.2652, 0.6222, 0.308, 0.5983, 0.3067, 0.6005, 0.2816, 0.6222, 0.2652, 0.6005, 0.2816, 0.5958, 0.2593, 0.533, 0.2972, 0.5078, 0.2716, 0.533, 0.2537, 0.2982, 0.9311, 0.2713, 0.9236, 0.2992, 0.8966, 0.533, 0.2972, 0.4991, 0.3122, 0.5081, 0.2945, 0.2731, 0.959, 0.2982, 0.9311, 0.2992, 0.9661, 0.2982, 0.9311, 0.2731, 0.959, 0.2713, 0.9236, 0.4991, 0.3122, 0.4983, 0.2894, 0.5081, 0.2945, 0.2631, 0.9458, 0.2647, 0.9205, 0.2713, 0.9236, 0.2731, 0.959, 0.2631, 0.9458, 0.2713, 0.9236, 0.2642, 0.9582, 0.2631, 0.9458, 0.2731, 0.959, 0.5893, 0.3011, 0.589, 0.2711, 0.6005, 0.2816, 0.5078, 0.2716, 0.4983, 0.2548, 0.5075, 0.2498, 0.5983, 0.3067, 0.5893, 0.3011, 0.6005, 0.2816, 0.589, 0.2711, 0.5826, 0.2498, 0.5958, 0.2593, 0.8825, 0.2588, 0.8893, 0.2336, 0.8893, 0.2609, 0.6005, 0.2816, 0.589, 0.2711, 0.5958, 0.2593, 0.2747, 0.8988, 0.2713, 0.9236, 0.2654, 0.8981, 0.4983, 0.2894, 0.4987, 0.2746, 0.5081, 0.2945, 0.2647, 0.9205, 0.2654, 0.8981, 0.2713, 0.9236, 0.8893, 0.2406, 0.8964, 0.2336, 0.8964, 0.2596, 0.4917, 0.2565, 0.4987, 0.2746, 0.4871, 0.2717, 0.2546, 0.9049, 0.2647, 0.9205, 0.2544, 0.9312, 0.4878, 0.3125, 0.4983, 0.2894, 0.4991, 0.3122, 0.05607, 0.8701, 0.05056, 0.8812, 0.02294, 0.8815, 0.05607, 0.8701, 0.02294, 0.8815, 0.02681, 0.8692, 0.2631, 0.9458, 0.2642, 0.9582, 0.258, 0.9651, 0.001981, 0.8799, 0.004602, 0.8609, 0.02294, 0.8815, 0.5826, 0.2975, 0.5717, 0.2839, 0.5805, 0.2737, 0.4871, 0.2717, 0.4983, 0.2894, 0.4774, 0.2884, 0.5826, 0.2515, 0.5805, 0.2737, 0.5629, 0.2498, 0.4774, 0.2884, 0.4983, 0.2894, 0.4878, 0.3125, 0.2544, 0.9312, 0.2428, 0.9189, 0.2546, 0.9049, 0.2544, 0.9312, 0.2452, 0.9433, 0.2428, 0.9189, 0.2631, 0.9458, 0.2452, 0.9433, 0.2544, 0.9312, 0.05607, 0.8701, 0.02681, 0.8692, 0.04167, 0.8605, 0.4798, 0.2573, 0.4917, 0.2565, 0.4871, 0.2717, 0.9375, 0.1909, 0.9192, 0.2084, 0.9119, 0.1848, 0.9298, 0.1565, 0.9119, 0.1848, 0.9131, 0.1643, 0.9613, 0.1505, 0.961, 0.1761, 0.9298, 0.1565, 0.9375, 0.1909, 0.9453, 0.2018, 0.9192, 0.2084, 0.004602, 0.8609, 0.03517, 0.8429, 0.04167, 0.8605, 0.9502, 0.1793, 0.9375, 0.1909, 0.9119, 0.1848, 0.5415, 0.2749, 0.5374, 0.2623, 0.5629, 0.2498, 0.5502, 0.2803, 0.5717, 0.2839, 0.5674, 0.3025, 0.9453, 0.2018, 0.9613, 0.1994, 0.9403, 0.2179, 0.5502, 0.2803, 0.5415, 0.2749, 0.5717, 0.2839, 0.5717, 0.2839, 0.5415, 0.2749, 0.5629, 0.2498, 0.961, 0.1761, 0.9502, 0.1793, 0.9298, 0.1565, 0.9502, 0.1793, 0.9458, 0.1929, 0.9375, 0.1909, 0.5502, 0.2803, 0.5403, 0.285, 0.5415, 0.2749, 0.8014, 0.2923, 0.8077, 0.2897, 0.8048, 0.3019, 0.5341, 0.2739, 0.5415, 0.2749, 0.5403, 0.285, 0.9038, 0.2555, 0.8964, 0.2455, 0.9038, 0.2437, 0.5403, 0.285, 0.5367, 0.2876, 0.5341, 0.2739, 0.8964, 0.2455, 0.8988, 0.2336, 0.9038, 0.2437, 0.8743, 0.2564, 0.8697, 0.2597, 0.8692, 0.2519, 0.8077, 0.2897, 0.8115, 0.2804, 0.8115, 0.2942])
me_circle_005.materials.append(mat_lmapglass)
me_circle_005.materials.append(mat_mirror)
me_circle_005.materials.append(mat_brasshandle)
me_circle_005.materials.append(mat_brassbase)
me_circle_005.materials.append(mat_metalrim)
me_circle_005.materials.append(mat_lampbrass)
me_circle_005.materials.append(mat_glassbase)
me_circle_005.materials.append(mat_brasslampbase)
me_circle_005.use_remesh_preserve_volume = False
me_circle_005.use_remesh_preserve_attributes = False
me_circle_005.use_mirror_vertex_groups = False
me_circle_005.update()

# ---- objects
ob_lampglass = bpy.data.objects.new('LampGlass', me_circle_005)
ob_lamp_001 = bpy.data.objects.new('Lamp.001', light_lamp_001)
ob_lamp = bpy.data.objects.new('Lamp', light_lamp)
ob_camera = bpy.data.objects.new('Camera', cam_camera)

# ---- transforms, parenting, visibility, modifiers, constraints
ob_lampglass.location = (-0.004658, 0.005296, 1.798)
ob_lampglass.scale = (0.3579, 0.3579, 0.3579)
ob_lampglass.lineart.crease_threshold = 0.0
ob_lamp_001.location = (-4.778, 1.047, 10.44)
ob_lamp_001.rotation_euler = (0.6503, 0.05522, 1.866)
ob_lamp_001.lock_rotations_4d = False
ob_lamp_001.empty_display_type = 'ARROWS'
ob_lamp_001.color = (0.0, 0.0, 0.0, 0.0)
ob_lamp_001.lineart.crease_threshold = 0.0
ob_lamp.location = (4.076, 1.005, 5.904)
ob_lamp.rotation_euler = (0.6503, 0.05522, 1.866)
ob_lamp.lock_rotations_4d = False
ob_lamp.empty_display_type = 'ARROWS'
ob_lamp.color = (0.0, 0.0, 0.0, 0.0)
ob_lamp.lineart.crease_threshold = 0.0
ob_camera.location = (3.682, -6.859, 4.576)
ob_camera.rotation_euler = (1.235, -2.349e-06, 0.5401)
ob_camera.lock_rotations_4d = False
ob_camera.empty_display_type = 'ARROWS'
ob_camera.color = (0.0, 0.0, 0.0, 0.0)
ob_camera.display_type = 'WIRE'
ob_camera.lineart.crease_threshold = 0.0

# ---- collection membership
col_collection_1.objects.link(ob_lampglass)
col_collection_2.objects.link(ob_lamp_001)
col_collection_2.objects.link(ob_lamp)
col_collection_2.objects.link(ob_camera)

# ---- scene / render settings (as saved in the file)
scene.camera = ob_camera
scene.frame_start = 1; scene.frame_end = 219; scene.frame_set(0)
scene.render.engine = 'BLENDER_EEVEE_NEXT'
scene.render.resolution_percentage = 50
scene.render.dither_intensity = 0.0
scene.cycles.use_denoising = False
scene.cycles.samples = 128
scene.cycles.sampling_pattern = 'TABULATED_SOBOL'
scene.cycles.light_sampling_threshold = 0.0
scene.cycles.use_adaptive_sampling = False
scene.cycles.use_light_tree = False
scene.cycles.blur_glossy = 0.0
scene.cycles.sample_clamp_indirect = 0.0
scene.view_settings.view_transform = 'Standard'
bpy.context.view_layer.update()
